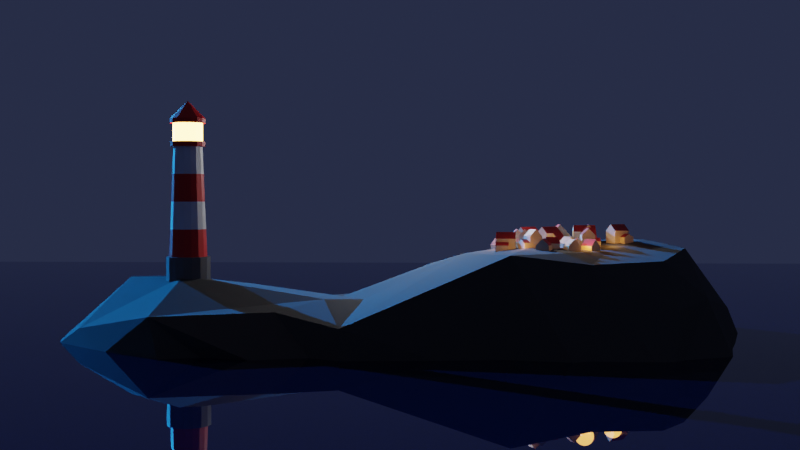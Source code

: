 # Source: Structure_Object_Work.blend  (saved by Blender 3.3.6; exported with 4.5.12 LTS)
import bpy
from mathutils import Matrix  # noqa: F401  (used for matrix-valued properties, if any)

bpy.ops.wm.read_factory_settings(use_empty=True)
scene = bpy.context.scene
scene.name = 'Scene'

# ---- collections
col_collection = bpy.data.collections.new('Collection'); scene.collection.children.link(col_collection)
col_houses = bpy.data.collections.new('houses'); scene.collection.children.link(col_houses)

# ---- materials (node trees are filled in below, after node groups)
mat_white = bpy.data.materials.new('white')
mat_white.use_transparent_shadow = False
mat_red = bpy.data.materials.new('red')
mat_red.use_transparent_shadow = False
mat_grey_base = bpy.data.materials.new('grey base')
mat_grey_base.use_transparent_shadow = False
mat_emission = bpy.data.materials.new('emission')
mat_emission.use_transparent_shadow = False
mat_water = bpy.data.materials.new('water')
mat_water.use_transparent_shadow = False
mat_rock = bpy.data.materials.new('rock')
mat_rock.use_transparent_shadow = False
mat_house_yellow = bpy.data.materials.new('house yellow')
mat_house_yellow.use_transparent_shadow = False
mat_house_red = bpy.data.materials.new('house red')
mat_house_red.use_transparent_shadow = False

# ---- material node trees
mat_white.use_nodes = True; mat_white.node_tree.nodes.clear()
_N = mat_white.node_tree.nodes; _L = mat_white.node_tree.links
n0 = _N.new('ShaderNodeBsdfPrincipled'); n0.name = 'Principled BSDF'; n0.location = (10, 300)
n0.distribution = 'GGX'
n0.subsurface_method = 'RANDOM_WALK_SKIN'
n0.inputs[3].default_value = 1.45
n0.inputs[27].default_value = (0.0, 0.0, 0.0, 1.0)
n0.inputs[28].default_value = 1.0
n1 = _N.new('ShaderNodeOutputMaterial'); n1.name = 'Material Output'; n1.location = (300, 300)
_L.new(n0.outputs[0], n1.inputs[0])
n1.is_active_output = True
mat_red.use_nodes = True; mat_red.node_tree.nodes.clear()
_N = mat_red.node_tree.nodes; _L = mat_red.node_tree.links
n0 = _N.new('ShaderNodeBsdfPrincipled'); n0.name = 'Principled BSDF'; n0.location = (10, 300)
n0.distribution = 'GGX'
n0.subsurface_method = 'RANDOM_WALK_SKIN'
n0.inputs[0].default_value = (0.8, 0.0, 0.0005275, 1.0)
n0.inputs[3].default_value = 1.45
n0.inputs[27].default_value = (0.0, 0.0, 0.0, 1.0)
n0.inputs[28].default_value = 1.0
n1 = _N.new('ShaderNodeOutputMaterial'); n1.name = 'Material Output'; n1.location = (300, 300)
_L.new(n0.outputs[0], n1.inputs[0])
n1.is_active_output = True
mat_grey_base.use_nodes = True; mat_grey_base.node_tree.nodes.clear()
_N = mat_grey_base.node_tree.nodes; _L = mat_grey_base.node_tree.links
n0 = _N.new('ShaderNodeBsdfPrincipled'); n0.name = 'Principled BSDF'; n0.location = (10, 300)
n0.distribution = 'GGX'
n0.subsurface_method = 'RANDOM_WALK_SKIN'
n0.inputs[0].default_value = (0.1214, 0.1214, 0.1214, 1.0)
n0.inputs[3].default_value = 1.45
n0.inputs[27].default_value = (0.0, 0.0, 0.0, 1.0)
n0.inputs[28].default_value = 1.0
n1 = _N.new('ShaderNodeOutputMaterial'); n1.name = 'Material Output'; n1.location = (300, 300)
_L.new(n0.outputs[0], n1.inputs[0])
n1.is_active_output = True
mat_emission.use_nodes = True; mat_emission.node_tree.nodes.clear()
_N = mat_emission.node_tree.nodes; _L = mat_emission.node_tree.links
n0 = _N.new('ShaderNodeBsdfPrincipled'); n0.name = 'Principled BSDF'; n0.location = (10, 300)
n0.distribution = 'GGX'
n0.subsurface_method = 'RANDOM_WALK_SKIN'
n0.inputs[3].default_value = 1.45
n0.inputs[27].default_value = (0.5826, 0.3436, 0.08331, 1.0)
n0.inputs[28].default_value = 18.0
n1 = _N.new('ShaderNodeOutputMaterial'); n1.name = 'Material Output'; n1.location = (300, 300)
_L.new(n0.outputs[0], n1.inputs[0])
n1.is_active_output = True
mat_water.use_nodes = True; mat_water.node_tree.nodes.clear()
_N = mat_water.node_tree.nodes; _L = mat_water.node_tree.links
n0 = _N.new('ShaderNodeBsdfPrincipled'); n0.name = 'Principled BSDF'; n0.location = (10, 300)
n0.distribution = 'GGX'
n0.subsurface_method = 'RANDOM_WALK_SKIN'
n0.inputs[0].default_value = (0.002625, 0.004016, 0.01691, 1.0)
n0.inputs[2].default_value = 0.0
n0.inputs[3].default_value = 1.45
n0.inputs[27].default_value = (0.0, 0.0, 0.0, 1.0)
n0.inputs[28].default_value = 1.0
n1 = _N.new('ShaderNodeOutputMaterial'); n1.name = 'Material Output'; n1.location = (300, 300)
_L.new(n0.outputs[0], n1.inputs[0])
n1.is_active_output = True
mat_rock.use_nodes = True; mat_rock.node_tree.nodes.clear()
_N = mat_rock.node_tree.nodes; _L = mat_rock.node_tree.links
n0 = _N.new('ShaderNodeBsdfPrincipled'); n0.name = 'Principled BSDF'; n0.location = (10, 300)
n0.distribution = 'GGX'
n0.subsurface_method = 'RANDOM_WALK_SKIN'
n0.inputs[0].default_value = (0.05554, 0.05554, 0.05554, 1.0)
n0.inputs[2].default_value = 1.0
n0.inputs[3].default_value = 1.45
n0.inputs[27].default_value = (0.0, 0.0, 0.0, 1.0)
n0.inputs[28].default_value = 1.0
n1 = _N.new('ShaderNodeOutputMaterial'); n1.name = 'Material Output'; n1.location = (300, 300)
_L.new(n0.outputs[0], n1.inputs[0])
n1.is_active_output = True
mat_house_yellow.use_nodes = True; mat_house_yellow.node_tree.nodes.clear()
_N = mat_house_yellow.node_tree.nodes; _L = mat_house_yellow.node_tree.links
n0 = _N.new('ShaderNodeBsdfPrincipled'); n0.name = 'Principled BSDF'; n0.location = (10, 300)
n0.distribution = 'GGX'
n0.subsurface_method = 'RANDOM_WALK_SKIN'
n0.inputs[0].default_value = (0.6521, 0.5557, 0.4379, 1.0)
n0.inputs[3].default_value = 1.45
n0.inputs[27].default_value = (0.0, 0.0, 0.0, 1.0)
n0.inputs[28].default_value = 1.0
n1 = _N.new('ShaderNodeOutputMaterial'); n1.name = 'Material Output'; n1.location = (300, 300)
_L.new(n0.outputs[0], n1.inputs[0])
n1.is_active_output = True
mat_house_red.use_nodes = True; mat_house_red.node_tree.nodes.clear()
_N = mat_house_red.node_tree.nodes; _L = mat_house_red.node_tree.links
n0 = _N.new('ShaderNodeBsdfPrincipled'); n0.name = 'Principled BSDF'; n0.location = (10, 300)
n0.distribution = 'GGX'
n0.subsurface_method = 'RANDOM_WALK_SKIN'
n0.inputs[0].default_value = (0.3903, 0.02426, 0.02598, 1.0)
n0.inputs[3].default_value = 1.45
n0.inputs[27].default_value = (0.0, 0.0, 0.0, 1.0)
n0.inputs[28].default_value = 1.0
n1 = _N.new('ShaderNodeOutputMaterial'); n1.name = 'Material Output'; n1.location = (300, 300)
_L.new(n0.outputs[0], n1.inputs[0])
n1.is_active_output = True

# ---- world
world_world = bpy.data.worlds.new('World'); scene.world = world_world
world_world.use_nodes = True; world_world.node_tree.nodes.clear()
_N = world_world.node_tree.nodes; _L = world_world.node_tree.links
n0 = _N.new('ShaderNodeOutputWorld'); n0.name = 'World Output'; n0.location = (300, 300)
n1 = _N.new('ShaderNodeBackground'); n1.name = 'Background'; n1.location = (10, 300)
n1.inputs[0].default_value = (0.0187, 0.02368, 0.05088, 1.0)
_L.new(n1.outputs[0], n0.inputs[0])
n0.is_active_output = True
world_world.color = (0.05088, 0.05088, 0.05088)
world_world.use_sun_shadow = False
world_world.sun_shadow_jitter_overblur = 0.0

# ---- cameras
cam_camera = bpy.data.cameras.new('Camera')
cam_camera.clip_end = 100.0
cam_camera.lens = 50.0
cam_camera.ortho_scale = 7.314

# ---- lights
light_light = bpy.data.lights.new('Light', 'POINT')
light_light.transmission_factor = 0.0
light_light.energy = 1000.0
light_light.shadow_soft_size = 0.1
light_light.shadow_maximum_resolution = 0.006
light_light.use_absolute_resolution = True
light_sun = bpy.data.lights.new('Sun', 'SUN')
light_sun.color = (0.01634, 0.31, 1.0)
light_sun.transmission_factor = 0.0
light_sun.shadow_soft_size = 0.125
light_point = bpy.data.lights.new('Point', 'POINT')
light_point.color = (1.0, 0.4123, 0.08382)
light_point.transmission_factor = 0.0
light_point.energy = 15.0
light_point.shadow_soft_size = 0.25
light_point.shadow_maximum_resolution = 0.006
light_point.use_absolute_resolution = True

# ---- meshes
me_cylinder_001 = bpy.data.meshes.new('Cylinder.001')
me_cylinder_001.from_pydata([(0.0, 1.0, -0.4747), (0.0, 1.0, 1.0), (0.3827, 0.9239, -0.4747), (0.3827, 0.9239, 1.0), (0.7071, 0.7071, -0.4747), (0.7071, 0.7071, 1.0), (0.9239, 0.3827, -0.4747), (0.9239, 0.3827, 1.0), (1.0, 0.0, -0.4747), (1.0, 0.0, 1.0), (0.9239, -0.3827, -0.4747), (0.9239, -0.3827, 1.0), (0.7071, -0.7071, -0.4747), (0.7071, -0.7071, 1.0), (0.3827, -0.9239, -0.4747), (0.3827, -0.9239, 1.0), (0.0, -1.0, -0.4747), (0.0, -1.0, 1.0), (-0.3827, -0.9239, -0.4747), (-0.3827, -0.9239, 1.0), (-0.7071, -0.7071, -0.4747), (-0.7071, -0.7071, 1.0), (-0.9239, -0.3827, -0.4747), (-0.9239, -0.3827, 1.0), (-1.0, 0.0, -0.4747), (-1.0, 0.0, 1.0), (-0.9239, 0.3827, -0.4747), (-0.9239, 0.3827, 1.0), (-0.7071, 0.7071, -0.4747), (-0.7071, 0.7071, 1.0), (-0.3827, 0.9239, -0.4747), (-0.3827, 0.9239, 1.0), (0.3265, 0.7882, 1.0), (-2.188e-09, 0.8532, 1.0), (0.6033, 0.6033, 1.0), (0.7882, 0.3265, 1.0), (0.8532, -1.641e-09, 1.0), (0.7882, -0.3265, 1.0), (0.6033, -0.6033, 1.0), (0.3265, -0.7882, 1.0), (-2.188e-09, -0.8532, 1.0), (-0.3265, -0.7882, 1.0), (-0.6033, -0.6033, 1.0), (-0.7882, -0.3265, 1.0), (-0.8532, -1.641e-09, 1.0), (-0.7882, 0.3265, 1.0), (-0.6033, 0.6033, 1.0), (-0.3265, 0.7882, 1.0), (0.2525, 0.6096, 5.967), (-3.38e-09, 0.6599, 5.967), (0.4666, 0.4666, 5.967), (0.6096, 0.2525, 5.967), (0.6599, -1.269e-09, 5.967), (0.6096, -0.2525, 5.967), (0.4666, -0.4666, 5.967), (0.2525, -0.6096, 5.967), (-3.38e-09, -0.6599, 5.967), (-0.2525, -0.6096, 5.967), (-0.4666, -0.4666, 5.967), (-0.6096, -0.2525, 5.967), (-0.6599, -1.269e-09, 5.967), (-0.6096, 0.2525, 5.967), (-0.4666, 0.4666, 5.967), (-0.2525, 0.6096, 5.967), (0.3006, 0.7258, 5.967), (-3.694e-09, 0.7856, 5.967), (0.5555, 0.5555, 5.967), (0.7258, 0.3006, 5.967), (0.7856, -7.018e-10, 5.967), (0.7258, -0.3006, 5.967), (0.5555, -0.5555, 5.967), (0.3006, -0.7258, 5.967), (-3.694e-09, -0.7856, 5.967), (-0.3006, -0.7258, 5.967), (-0.5555, -0.5555, 5.967), (-0.7258, -0.3006, 5.967), (-0.7856, -7.018e-10, 5.967), (-0.7258, 0.3006, 5.967), (-0.5555, 0.5555, 5.967), (-0.3006, 0.7258, 5.967), (0.2594, 0.6263, 6.191), (-1.427e-08, 0.6779, 6.191), (0.4794, 0.4794, 6.191), (0.6263, 0.2594, 6.191), (0.6779, -7.21e-10, 6.191), (0.6263, -0.2594, 6.191), (0.4794, -0.4794, 6.191), (0.2594, -0.6263, 6.191), (-1.427e-08, -0.6779, 6.191), (-0.2594, -0.6263, 6.191), (-0.4794, -0.4794, 6.191), (-0.6263, -0.2594, 6.191), (-0.6779, -7.21e-10, 6.191), (-0.6263, 0.2594, 6.191), (-0.4794, 0.4794, 6.191), (-0.2594, 0.6263, 6.191), (0.3006, 0.7258, 6.191), (-1.588e-08, 0.7856, 6.191), (0.5555, 0.5555, 6.191), (0.7258, 0.3006, 6.191), (0.7856, -7.018e-10, 6.191), (0.7258, -0.3006, 6.191), (0.5555, -0.5555, 6.191), (0.3006, -0.7258, 6.191), (-1.588e-08, -0.7856, 6.191), (-0.3006, -0.7258, 6.191), (-0.5555, -0.5555, 6.191), (-0.7258, -0.3006, 6.191), (-0.7856, -7.018e-10, 6.191), (-0.7258, 0.3006, 6.191), (-0.5555, 0.5555, 6.191), (-0.3006, 0.7258, 6.191), (0.2594, 0.6263, 7.019), (-2.224e-07, 0.6779, 7.019), (0.4794, 0.4794, 7.019), (0.6263, 0.2594, 7.019), (0.6779, -7.21e-10, 7.019), (0.6263, -0.2594, 7.019), (0.4794, -0.4794, 7.019), (0.2594, -0.6263, 7.019), (-2.224e-07, -0.6779, 7.019), (-0.2594, -0.6263, 7.019), (-0.4794, -0.4794, 7.019), (-0.6263, -0.2594, 7.019), (-0.6779, -7.21e-10, 7.019), (-0.6263, 0.2594, 7.019), (-0.4794, 0.4794, 7.019), (-0.2594, 0.6263, 7.019), (0.3064, 0.7398, 7.019), (-2.273e-07, 0.8008, 7.019), (0.5662, 0.5662, 7.019), (0.7398, 0.3064, 7.019), (0.8008, -2.594e-09, 7.019), (0.7398, -0.3064, 7.019), (0.5662, -0.5662, 7.019), (0.3064, -0.7398, 7.019), (-2.273e-07, -0.8008, 7.019), (-0.3064, -0.7398, 7.019), (-0.5662, -0.5662, 7.019), (-0.7398, -0.3064, 7.019), (-0.8008, -2.594e-09, 7.019), (-0.7398, 0.3064, 7.019), (-0.5662, 0.5662, 7.019), (-0.3064, 0.7398, 7.019), (0.3064, 0.7398, 7.221), (-1.619e-07, 0.8008, 7.221), (0.5662, 0.5662, 7.221), (0.7398, 0.3064, 7.221), (0.8008, -2.594e-09, 7.221), (0.7398, -0.3064, 7.221), (0.5662, -0.5662, 7.221), (0.3064, -0.7398, 7.221), (-1.619e-07, -0.8008, 7.221), (-0.3064, -0.7398, 7.221), (-0.5662, -0.5662, 7.221), (-0.7398, -0.3064, 7.221), (-0.8008, -2.594e-09, 7.221), (-0.7398, 0.3064, 7.221), (-0.5662, 0.5662, 7.221), (-0.3064, 0.7398, 7.221), (-1.49e-07, 0.0, 8.02), (-1.527e-07, 0.0, 8.02), (-1.49e-07, 0.0, 8.02), (-1.788e-07, 0.0, 8.02), (-1.788e-07, -1.118e-08, 8.02), (-1.788e-07, 0.0, 8.02), (-1.49e-07, 0.0, 8.02), (-1.49e-07, 0.0, 8.02), (-1.527e-07, 0.0, 8.02), (-1.49e-07, 0.0, 8.02), (-1.49e-07, 0.0, 8.02), (-1.788e-07, 0.0, 8.02), (-1.788e-07, -1.118e-08, 8.02), (-1.788e-07, 0.0, 8.02), (-1.49e-07, 0.0, 8.02), (-1.49e-07, 0.0, 8.02), (0.5691, -0.5691, 2.242), (0.5349, -0.5349, 3.484), (0.5008, -0.5008, 4.726), (0.271, -0.6543, 4.726), (0.2895, -0.6989, 3.484), (0.308, -0.7436, 2.242), (-0.5691, 0.5691, 2.242), (-0.5349, 0.5349, 3.484), (-0.5008, 0.5008, 4.726), (-0.271, 0.6543, 4.726), (-0.2895, 0.6989, 3.484), (-0.308, 0.7436, 2.242), (-3.082e-09, -0.7082, 4.726), (-2.784e-09, -0.7565, 3.484), (-2.486e-09, -0.8048, 2.242), (-2.486e-09, 0.8048, 2.242), (-2.784e-09, 0.7565, 3.484), (-3.082e-09, 0.7082, 4.726), (0.271, 0.6543, 4.726), (0.2895, 0.6989, 3.484), (0.308, 0.7436, 2.242), (-0.271, -0.6543, 4.726), (-0.2895, -0.6989, 3.484), (-0.308, -0.7436, 2.242), (0.5008, 0.5008, 4.726), (0.5349, 0.5349, 3.484), (0.5691, 0.5691, 2.242), (-0.5008, -0.5008, 4.726), (-0.5349, -0.5349, 3.484), (-0.5691, -0.5691, 2.242), (0.6543, 0.271, 4.726), (0.6989, 0.2895, 3.484), (0.7436, 0.308, 2.242), (-0.6543, -0.271, 4.726), (-0.6989, -0.2895, 3.484), (-0.7436, -0.308, 2.242), (0.7082, -1.362e-09, 4.726), (0.7565, -1.455e-09, 3.484), (0.8048, -1.548e-09, 2.242), (-0.7082, -1.362e-09, 4.726), (-0.7565, -1.455e-09, 3.484), (-0.8048, -1.548e-09, 2.242), (0.6543, -0.271, 4.726), (0.6989, -0.2895, 3.484), (0.7436, -0.308, 2.242), (-0.6543, 0.271, 4.726), (-0.6989, 0.2895, 3.484), (-0.7436, 0.308, 2.242)], [], [(0, 1, 3, 2), (2, 3, 5, 4), (4, 5, 7, 6), (6, 7, 9, 8), (8, 9, 11, 10), (10, 11, 13, 12), (12, 13, 15, 14), (14, 15, 17, 16), (16, 17, 19, 18), (18, 19, 21, 20), (20, 21, 23, 22), (22, 23, 25, 24), (24, 25, 27, 26), (26, 27, 29, 28), (13, 11, 37, 38), (28, 29, 31, 30), (30, 31, 1, 0), (0, 2, 4, 6, 8, 10, 12, 14, 16, 18, 20, 22, 24, 26, 28, 30), (179, 178, 54, 55), (23, 21, 42, 43), (1, 31, 47, 33), (9, 7, 35, 36), (19, 17, 40, 41), (29, 27, 45, 46), (5, 3, 32, 34), (15, 13, 38, 39), (25, 23, 43, 44), (11, 9, 36, 37), (21, 19, 41, 42), (31, 29, 46, 47), (7, 5, 34, 35), (17, 15, 39, 40), (3, 1, 33, 32), (27, 25, 44, 45), (49, 63, 79, 65), (185, 184, 62, 63), (188, 179, 55, 56), (194, 193, 49, 48), (193, 185, 63, 49), (197, 188, 56, 57), (200, 194, 48, 50), (203, 197, 57, 58), (206, 200, 50, 51), (209, 203, 58, 59), (212, 206, 51, 52), (215, 209, 59, 60), (218, 212, 52, 53), (221, 215, 60, 61), (178, 218, 53, 54), (184, 221, 61, 62), (78, 77, 109, 110), (57, 56, 72, 73), (50, 48, 64, 66), (58, 57, 73, 74), (51, 50, 66, 67), (59, 58, 74, 75), (52, 51, 67, 68), (60, 59, 75, 76), (53, 52, 68, 69), (61, 60, 76, 77), (54, 53, 69, 70), (62, 61, 77, 78), (55, 54, 70, 71), (63, 62, 78, 79), (56, 55, 71, 72), (48, 49, 65, 64), (92, 91, 123, 124), (71, 70, 102, 103), (79, 78, 110, 111), (72, 71, 103, 104), (64, 65, 97, 96), (65, 79, 111, 97), (73, 72, 104, 105), (66, 64, 96, 98), (74, 73, 105, 106), (67, 66, 98, 99), (75, 74, 106, 107), (68, 67, 99, 100), (76, 75, 107, 108), (69, 68, 100, 101), (77, 76, 108, 109), (70, 69, 101, 102), (81, 80, 96, 97), (80, 82, 98, 96), (82, 83, 99, 98), (83, 84, 100, 99), (84, 85, 101, 100), (85, 86, 102, 101), (86, 87, 103, 102), (87, 88, 104, 103), (88, 89, 105, 104), (89, 90, 106, 105), (90, 91, 107, 106), (91, 92, 108, 107), (92, 93, 109, 108), (93, 94, 110, 109), (94, 95, 111, 110), (95, 81, 97, 111), (114, 112, 128, 130), (85, 84, 116, 117), (93, 92, 124, 125), (86, 85, 117, 118), (94, 93, 125, 126), (87, 86, 118, 119), (95, 94, 126, 127), (88, 87, 119, 120), (80, 81, 113, 112), (81, 95, 127, 113), (89, 88, 120, 121), (82, 80, 112, 114), (90, 89, 121, 122), (83, 82, 114, 115), (91, 90, 122, 123), (84, 83, 115, 116), (141, 140, 156, 157), (122, 121, 137, 138), (115, 114, 130, 131), (123, 122, 138, 139), (116, 115, 131, 132), (124, 123, 139, 140), (117, 116, 132, 133), (125, 124, 140, 141), (118, 117, 133, 134), (126, 125, 141, 142), (119, 118, 134, 135), (127, 126, 142, 143), (120, 119, 135, 136), (112, 113, 129, 128), (113, 127, 143, 129), (121, 120, 136, 137), (147, 146, 162, 163), (134, 133, 149, 150), (142, 141, 157, 158), (135, 134, 150, 151), (143, 142, 158, 159), (136, 135, 151, 152), (128, 129, 145, 144), (129, 143, 159, 145), (137, 136, 152, 153), (130, 128, 144, 146), (138, 137, 153, 154), (131, 130, 146, 147), (139, 138, 154, 155), (132, 131, 147, 148), (140, 139, 155, 156), (133, 132, 148, 149), (160, 161, 175, 174, 173, 172, 171, 170, 169, 168, 167, 166, 165, 164, 163, 162), (155, 154, 170, 171), (148, 147, 163, 164), (156, 155, 171, 172), (149, 148, 164, 165), (157, 156, 172, 173), (150, 149, 165, 166), (158, 157, 173, 174), (151, 150, 166, 167), (159, 158, 174, 175), (152, 151, 167, 168), (144, 145, 161, 160), (145, 159, 175, 161), (153, 152, 168, 169), (146, 144, 160, 162), (154, 153, 169, 170), (46, 45, 223, 182), (182, 223, 222, 183), (183, 222, 221, 184), (38, 37, 220, 176), (176, 220, 219, 177), (177, 219, 218, 178), (45, 44, 217, 223), (223, 217, 216, 222), (222, 216, 215, 221), (37, 36, 214, 220), (220, 214, 213, 219), (219, 213, 212, 218), (44, 43, 211, 217), (217, 211, 210, 216), (216, 210, 209, 215), (36, 35, 208, 214), (214, 208, 207, 213), (213, 207, 206, 212), (43, 42, 205, 211), (211, 205, 204, 210), (210, 204, 203, 209), (35, 34, 202, 208), (208, 202, 201, 207), (207, 201, 200, 206), (42, 41, 199, 205), (205, 199, 198, 204), (204, 198, 197, 203), (34, 32, 196, 202), (202, 196, 195, 201), (201, 195, 194, 200), (41, 40, 190, 199), (199, 190, 189, 198), (198, 189, 188, 197), (33, 47, 187, 191), (191, 187, 186, 192), (192, 186, 185, 193), (32, 33, 191, 196), (196, 191, 192, 195), (195, 192, 193, 194), (40, 39, 181, 190), (190, 181, 180, 189), (189, 180, 179, 188), (47, 46, 182, 187), (187, 182, 183, 186), (186, 183, 184, 185), (39, 38, 176, 181), (181, 176, 177, 180), (180, 177, 178, 179)])
me_cylinder_001.polygons.foreach_set('material_index', [2, 2, 2, 2, 2, 2, 2, 2, 2, 2, 2, 2, 2, 2, 2, 2, 2, 2, 0, 2, 2, 2, 2, 2, 2, 2, 2, 2, 2, 2, 2, 2, 2, 2, 1, 0, 0, 0, 0, 0, 0, 0, 0, 0, 0, 0, 0, 0, 0, 0, 1, 1, 1, 1, 1, 1, 1, 1, 1, 1, 1, 1, 1, 1, 1, 1, 3, 1, 1, 1, 1, 1, 1, 1, 1, 1, 1, 1, 1, 1, 1, 1, 1, 1, 1, 1, 1, 1, 1, 1, 1, 1, 1, 1, 1, 1, 1, 1, 1, 3, 3, 3, 3, 3, 3, 3, 3, 3, 3, 3, 3, 3, 3, 3, 1, 1, 1, 1, 1, 1, 1, 1, 1, 1, 1, 1, 1, 1, 1, 1, 1, 1, 1, 1, 1, 1, 1, 1, 1, 1, 1, 1, 1, 1, 1, 1, 1, 1, 1, 1, 1, 1, 1, 1, 1, 1, 1, 1, 1, 1, 1, 1, 1, 0, 1, 1, 0, 1, 1, 0, 1, 1, 0, 1, 1, 0, 1, 1, 0, 1, 1, 0, 1, 1, 0, 1, 1, 0, 1, 1, 0, 1, 1, 0, 1, 1, 0, 1, 1, 0, 1, 1, 0, 1, 1, 0, 1, 1, 0, 1])
_uv = me_cylinder_001.uv_layers.new(name='UVMap')
_uv.uv.foreach_set('vector', [1.0, 0.5, 1.0, 1.0, 0.9375, 1.0, 0.9375, 0.5, 0.9375, 0.5, 0.9375, 1.0, 0.875, 1.0, 0.875, 0.5, 0.875, 0.5, 0.875, 1.0, 0.8125, 1.0, 0.8125, 0.5, 0.8125, 0.5, 0.8125, 1.0, 0.75, 1.0, 0.75, 0.5, 0.75, 0.5, 0.75, 1.0, 0.6875, 1.0, 0.6875, 0.5, 0.6875, 0.5, 0.6875, 1.0, 0.625, 1.0, 0.625, 0.5, 0.625, 0.5, 0.625, 1.0, 0.5625, 1.0, 0.5625, 0.5, 0.5625, 0.5, 0.5625, 1.0, 0.5, 1.0, 0.5, 0.5, 0.5, 0.5, 0.5, 1.0, 0.4375, 1.0, 0.4375, 0.5, 0.4375, 0.5, 0.4375, 1.0, 0.375, 1.0, 0.375, 0.5, 0.375, 0.5, 0.375, 1.0, 0.3125, 1.0, 0.3125, 0.5, 0.3125, 0.5, 0.3125, 1.0, 0.25, 1.0, 0.25, 0.5, 0.25, 0.5, 0.25, 1.0, 0.1875, 1.0, 0.1875, 0.5, 0.1875, 0.5, 0.1875, 1.0, 0.125, 1.0, 0.125, 0.5, 0.625, 1.0, 0.6875, 1.0, 0.6875, 1.0, 0.625, 1.0, 0.125, 0.5, 0.125, 1.0, 0.0625, 1.0, 0.0625, 0.5, 0.0625, 0.5, 0.0625, 1.0, 0.0, 1.0, 0.0, 0.5, 0.75, 0.49, 0.8418, 0.4717, 0.9197, 0.4197, 0.9717, 0.3418, 0.99, 0.25, 0.9717, 0.1582, 0.9197, 0.08029, 0.8418, 0.02827, 0.75, 0.01, 0.6582, 0.02827, 0.5803, 0.08029, 0.5283, 0.1582, 0.51, 0.25, 0.5283, 0.3418, 0.5803, 0.4197, 0.6582, 0.4717, 0.5625, 1.0, 0.625, 1.0, 0.625, 1.0, 0.5625, 1.0, 0.3125, 1.0, 0.375, 1.0, 0.375, 1.0, 0.3125, 1.0, 0.0, 1.0, 0.0625, 1.0, 0.0625, 1.0, 0.0, 1.0, 0.75, 1.0, 0.8125, 1.0, 0.8125, 1.0, 0.75, 1.0, 0.4375, 1.0, 0.5, 1.0, 0.5, 1.0, 0.4375, 1.0, 0.125, 1.0, 0.1875, 1.0, 0.1875, 1.0, 0.125, 1.0, 0.875, 1.0, 0.9375, 1.0, 0.9375, 1.0, 0.875, 1.0, 0.5625, 1.0, 0.625, 1.0, 0.625, 1.0, 0.5625, 1.0, 0.25, 1.0, 0.3125, 1.0, 0.3125, 1.0, 0.25, 1.0, 0.6875, 1.0, 0.75, 1.0, 0.75, 1.0, 0.6875, 1.0, 0.375, 1.0, 0.4375, 1.0, 0.4375, 1.0, 0.375, 1.0, 0.0625, 1.0, 0.125, 1.0, 0.125, 1.0, 0.0625, 1.0, 0.8125, 1.0, 0.875, 1.0, 0.875, 1.0, 0.8125, 1.0, 0.5, 1.0, 0.5625, 1.0, 0.5625, 1.0, 0.5, 1.0, 0.9375, 1.0, 1.0, 1.0, 1.0, 1.0, 0.9375, 1.0, 0.1875, 1.0, 0.25, 1.0, 0.25, 1.0, 0.1875, 1.0, 0.0, 1.0, 0.0625, 1.0, 0.0625, 1.0, 0.0, 1.0, 0.0625, 1.0, 0.125, 1.0, 0.125, 1.0, 0.0625, 1.0, 0.5, 1.0, 0.5625, 1.0, 0.5625, 1.0, 0.5, 1.0, 0.9375, 1.0, 1.0, 1.0, 1.0, 1.0, 0.9375, 1.0, 0.0, 1.0, 0.0625, 1.0, 0.0625, 1.0, 0.0, 1.0, 0.4375, 1.0, 0.5, 1.0, 0.5, 1.0, 0.4375, 1.0, 0.875, 1.0, 0.9375, 1.0, 0.9375, 1.0, 0.875, 1.0, 0.375, 1.0, 0.4375, 1.0, 0.4375, 1.0, 0.375, 1.0, 0.8125, 1.0, 0.875, 1.0, 0.875, 1.0, 0.8125, 1.0, 0.3125, 1.0, 0.375, 1.0, 0.375, 1.0, 0.3125, 1.0, 0.75, 1.0, 0.8125, 1.0, 0.8125, 1.0, 0.75, 1.0, 0.25, 1.0, 0.3125, 1.0, 0.3125, 1.0, 0.25, 1.0, 0.6875, 1.0, 0.75, 1.0, 0.75, 1.0, 0.6875, 1.0, 0.1875, 1.0, 0.25, 1.0, 0.25, 1.0, 0.1875, 1.0, 0.625, 1.0, 0.6875, 1.0, 0.6875, 1.0, 0.625, 1.0, 0.125, 1.0, 0.1875, 1.0, 0.1875, 1.0, 0.125, 1.0, 0.125, 1.0, 0.1875, 1.0, 0.1875, 1.0, 0.125, 1.0, 0.4375, 1.0, 0.5, 1.0, 0.5, 1.0, 0.4375, 1.0, 0.875, 1.0, 0.9375, 1.0, 0.9375, 1.0, 0.875, 1.0, 0.375, 1.0, 0.4375, 1.0, 0.4375, 1.0, 0.375, 1.0, 0.8125, 1.0, 0.875, 1.0, 0.875, 1.0, 0.8125, 1.0, 0.3125, 1.0, 0.375, 1.0, 0.375, 1.0, 0.3125, 1.0, 0.75, 1.0, 0.8125, 1.0, 0.8125, 1.0, 0.75, 1.0, 0.25, 1.0, 0.3125, 1.0, 0.3125, 1.0, 0.25, 1.0, 0.6875, 1.0, 0.75, 1.0, 0.75, 1.0, 0.6875, 1.0, 0.1875, 1.0, 0.25, 1.0, 0.25, 1.0, 0.1875, 1.0, 0.625, 1.0, 0.6875, 1.0, 0.6875, 1.0, 0.625, 1.0, 0.125, 1.0, 0.1875, 1.0, 0.1875, 1.0, 0.125, 1.0, 0.5625, 1.0, 0.625, 1.0, 0.625, 1.0, 0.5625, 1.0, 0.0625, 1.0, 0.125, 1.0, 0.125, 1.0, 0.0625, 1.0, 0.5, 1.0, 0.5625, 1.0, 0.5625, 1.0, 0.5, 1.0, 0.9375, 1.0, 1.0, 1.0, 1.0, 1.0, 0.9375, 1.0, 0.04842, 0.25, 0.06376, 0.1729, 0.06376, 0.1729, 0.04842, 0.25, 0.5625, 1.0, 0.625, 1.0, 0.625, 1.0, 0.5625, 1.0, 0.0625, 1.0, 0.125, 1.0, 0.125, 1.0, 0.0625, 1.0, 0.5, 1.0, 0.5625, 1.0, 0.5625, 1.0, 0.5, 1.0, 0.9375, 1.0, 1.0, 1.0, 1.0, 1.0, 0.9375, 1.0, 0.0, 1.0, 0.0625, 1.0, 0.0625, 1.0, 0.0, 1.0, 0.4375, 1.0, 0.5, 1.0, 0.5, 1.0, 0.4375, 1.0, 0.875, 1.0, 0.9375, 1.0, 0.9375, 1.0, 0.875, 1.0, 0.375, 1.0, 0.4375, 1.0, 0.4375, 1.0, 0.375, 1.0, 0.8125, 1.0, 0.875, 1.0, 0.875, 1.0, 0.8125, 1.0, 0.3125, 1.0, 0.375, 1.0, 0.375, 1.0, 0.3125, 1.0, 0.75, 1.0, 0.8125, 1.0, 0.8125, 1.0, 0.75, 1.0, 0.25, 1.0, 0.3125, 1.0, 0.3125, 1.0, 0.25, 1.0, 0.6875, 1.0, 0.75, 1.0, 0.75, 1.0, 0.6875, 1.0, 0.1875, 1.0, 0.25, 1.0, 0.25, 1.0, 0.1875, 1.0, 0.625, 1.0, 0.6875, 1.0, 0.6875, 1.0, 0.625, 1.0, 0.25, 0.4516, 0.3271, 0.4362, 0.3418, 0.4717, 0.25, 0.49, 0.3271, 0.4362, 0.3925, 0.3925, 0.4197, 0.4197, 0.3418, 0.4717, 0.3925, 0.3925, 0.4362, 0.3271, 0.4717, 0.3418, 0.4197, 0.4197, 0.4362, 0.3271, 0.4516, 0.25, 0.49, 0.25, 0.4717, 0.3418, 0.4516, 0.25, 0.4362, 0.1729, 0.4717, 0.1582, 0.49, 0.25, 0.4362, 0.1729, 0.3925, 0.1075, 0.4197, 0.08029, 0.4717, 0.1582, 0.3925, 0.1075, 0.3271, 0.06376, 0.3418, 0.02827, 0.4197, 0.08029, 0.3271, 0.06376, 0.25, 0.04842, 0.25, 0.01, 0.3418, 0.02827, 0.25, 0.04842, 0.1729, 0.06376, 0.1582, 0.02827, 0.25, 0.01, 0.1729, 0.06376, 0.1075, 0.1075, 0.08029, 0.08029, 0.1582, 0.02827, 0.1075, 0.1075, 0.06376, 0.1729, 0.02827, 0.1582, 0.08029, 0.08029, 0.06376, 0.1729, 0.04842, 0.25, 0.01, 0.25, 0.02827, 0.1582, 0.04842, 0.25, 0.06376, 0.3271, 0.02827, 0.3418, 0.01, 0.25, 0.06376, 0.3271, 0.1075, 0.3925, 0.08029, 0.4197, 0.02827, 0.3418, 0.1075, 0.3925, 0.1729, 0.4362, 0.1582, 0.4717, 0.08029, 0.4197, 0.1729, 0.4362, 0.25, 0.4516, 0.25, 0.49, 0.1582, 0.4717, 0.3925, 0.3925, 0.3271, 0.4362, 0.3271, 0.4362, 0.3925, 0.3925, 0.4362, 0.1729, 0.4516, 0.25, 0.4516, 0.25, 0.4362, 0.1729, 0.06376, 0.3271, 0.04842, 0.25, 0.04842, 0.25, 0.06376, 0.3271, 0.3925, 0.1075, 0.4362, 0.1729, 0.4362, 0.1729, 0.3925, 0.1075, 0.1075, 0.3925, 0.06376, 0.3271, 0.06376, 0.3271, 0.1075, 0.3925, 0.3271, 0.06376, 0.3925, 0.1075, 0.3925, 0.1075, 0.3271, 0.06376, 0.1729, 0.4362, 0.1075, 0.3925, 0.1075, 0.3925, 0.1729, 0.4362, 0.25, 0.04842, 0.3271, 0.06376, 0.3271, 0.06376, 0.25, 0.04842, 0.3271, 0.4362, 0.25, 0.4516, 0.25, 0.4516, 0.3271, 0.4362, 0.25, 0.4516, 0.1729, 0.4362, 0.1729, 0.4362, 0.25, 0.4516, 0.1729, 0.06376, 0.25, 0.04842, 0.25, 0.04842, 0.1729, 0.06376, 0.3925, 0.3925, 0.3271, 0.4362, 0.3271, 0.4362, 0.3925, 0.3925, 0.1075, 0.1075, 0.1729, 0.06376, 0.1729, 0.06376, 0.1075, 0.1075, 0.4362, 0.3271, 0.3925, 0.3925, 0.3925, 0.3925, 0.4362, 0.3271, 0.06376, 0.1729, 0.1075, 0.1075, 0.1075, 0.1075, 0.06376, 0.1729, 0.4516, 0.25, 0.4362, 0.3271, 0.4362, 0.3271, 0.4516, 0.25, 0.06376, 0.3271, 0.04842, 0.25, 0.04842, 0.25, 0.06376, 0.3271, 0.1075, 0.1075, 0.1729, 0.06376, 0.1729, 0.06376, 0.1075, 0.1075, 0.4362, 0.3271, 0.3925, 0.3925, 0.3925, 0.3925, 0.4362, 0.3271, 0.06376, 0.1729, 0.1075, 0.1075, 0.1075, 0.1075, 0.06376, 0.1729, 0.4516, 0.25, 0.4362, 0.3271, 0.4362, 0.3271, 0.4516, 0.25, 0.04842, 0.25, 0.06376, 0.1729, 0.06376, 0.1729, 0.04842, 0.25, 0.4362, 0.1729, 0.4516, 0.25, 0.4516, 0.25, 0.4362, 0.1729, 0.06376, 0.3271, 0.04842, 0.25, 0.04842, 0.25, 0.06376, 0.3271, 0.3925, 0.1075, 0.4362, 0.1729, 0.4362, 0.1729, 0.3925, 0.1075, 0.1075, 0.3925, 0.06376, 0.3271, 0.06376, 0.3271, 0.1075, 0.3925, 0.3271, 0.06376, 0.3925, 0.1075, 0.3925, 0.1075, 0.3271, 0.06376, 0.1729, 0.4362, 0.1075, 0.3925, 0.1075, 0.3925, 0.1729, 0.4362, 0.25, 0.04842, 0.3271, 0.06376, 0.3271, 0.06376, 0.25, 0.04842, 0.3271, 0.4362, 0.25, 0.4516, 0.25, 0.4516, 0.3271, 0.4362, 0.25, 0.4516, 0.1729, 0.4362, 0.1729, 0.4362, 0.25, 0.4516, 0.1729, 0.06376, 0.25, 0.04842, 0.25, 0.04842, 0.1729, 0.06376, 0.4362, 0.3271, 0.3925, 0.3925, 0.3925, 0.3925, 0.4362, 0.3271, 0.3925, 0.1075, 0.4362, 0.1729, 0.4362, 0.1729, 0.3925, 0.1075, 0.1075, 0.3925, 0.06376, 0.3271, 0.06376, 0.3271, 0.1075, 0.3925, 0.3271, 0.06376, 0.3925, 0.1075, 0.3925, 0.1075, 0.3271, 0.06376, 0.1729, 0.4362, 0.1075, 0.3925, 0.1075, 0.3925, 0.1729, 0.4362, 0.25, 0.04842, 0.3271, 0.06376, 0.3271, 0.06376, 0.25, 0.04842, 0.3271, 0.4362, 0.25, 0.4516, 0.25, 0.4516, 0.3271, 0.4362, 0.25, 0.4516, 0.1729, 0.4362, 0.1729, 0.4362, 0.25, 0.4516, 0.1729, 0.06376, 0.25, 0.04842, 0.25, 0.04842, 0.1729, 0.06376, 0.3925, 0.3925, 0.3271, 0.4362, 0.3271, 0.4362, 0.3925, 0.3925, 0.1075, 0.1075, 0.1729, 0.06376, 0.1729, 0.06376, 0.1075, 0.1075, 0.4362, 0.3271, 0.3925, 0.3925, 0.3925, 0.3925, 0.4362, 0.3271, 0.06376, 0.1729, 0.1075, 0.1075, 0.1075, 0.1075, 0.06376, 0.1729, 0.4516, 0.25, 0.4362, 0.3271, 0.4362, 0.3271, 0.4516, 0.25, 0.04842, 0.25, 0.06376, 0.1729, 0.06376, 0.1729, 0.04842, 0.25, 0.4362, 0.1729, 0.4516, 0.25, 0.4516, 0.25, 0.4362, 0.1729, 0.3271, 0.4362, 0.25, 0.4516, 0.1729, 0.4362, 0.1075, 0.3925, 0.06376, 0.3271, 0.04842, 0.25, 0.06376, 0.1729, 0.1075, 0.1075, 0.1729, 0.06376, 0.25, 0.04842, 0.3271, 0.06376, 0.3925, 0.1075, 0.4362, 0.1729, 0.4516, 0.25, 0.4362, 0.3271, 0.3925, 0.3925, 0.06376, 0.1729, 0.1075, 0.1075, 0.1075, 0.1075, 0.06376, 0.1729, 0.4516, 0.25, 0.4362, 0.3271, 0.4362, 0.3271, 0.4516, 0.25, 0.04842, 0.25, 0.06376, 0.1729, 0.06376, 0.1729, 0.04842, 0.25, 0.4362, 0.1729, 0.4516, 0.25, 0.4516, 0.25, 0.4362, 0.1729, 0.06376, 0.3271, 0.04842, 0.25, 0.04842, 0.25, 0.06376, 0.3271, 0.3925, 0.1075, 0.4362, 0.1729, 0.4362, 0.1729, 0.3925, 0.1075, 0.1075, 0.3925, 0.06376, 0.3271, 0.06376, 0.3271, 0.1075, 0.3925, 0.3271, 0.06376, 0.3925, 0.1075, 0.3925, 0.1075, 0.3271, 0.06376, 0.1729, 0.4362, 0.1075, 0.3925, 0.1075, 0.3925, 0.1729, 0.4362, 0.25, 0.04842, 0.3271, 0.06376, 0.3271, 0.06376, 0.25, 0.04842, 0.3271, 0.4362, 0.25, 0.4516, 0.25, 0.4516, 0.3271, 0.4362, 0.25, 0.4516, 0.1729, 0.4362, 0.1729, 0.4362, 0.25, 0.4516, 0.1729, 0.06376, 0.25, 0.04842, 0.25, 0.04842, 0.1729, 0.06376, 0.3925, 0.3925, 0.3271, 0.4362, 0.3271, 0.4362, 0.3925, 0.3925, 0.1075, 0.1075, 0.1729, 0.06376, 0.1729, 0.06376, 0.1075, 0.1075, 0.125, 1.0, 0.1875, 1.0, 0.1875, 1.0, 0.125, 1.0, 0.125, 1.0, 0.1875, 1.0, 0.1875, 1.0, 0.125, 1.0, 0.125, 1.0, 0.1875, 1.0, 0.1875, 1.0, 0.125, 1.0, 0.625, 1.0, 0.6875, 1.0, 0.6875, 1.0, 0.625, 1.0, 0.625, 1.0, 0.6875, 1.0, 0.6875, 1.0, 0.625, 1.0, 0.625, 1.0, 0.6875, 1.0, 0.6875, 1.0, 0.625, 1.0, 0.1875, 1.0, 0.25, 1.0, 0.25, 1.0, 0.1875, 1.0, 0.1875, 1.0, 0.25, 1.0, 0.25, 1.0, 0.1875, 1.0, 0.1875, 1.0, 0.25, 1.0, 0.25, 1.0, 0.1875, 1.0, 0.6875, 1.0, 0.75, 1.0, 0.75, 1.0, 0.6875, 1.0, 0.6875, 1.0, 0.75, 1.0, 0.75, 1.0, 0.6875, 1.0, 0.6875, 1.0, 0.75, 1.0, 0.75, 1.0, 0.6875, 1.0, 0.25, 1.0, 0.3125, 1.0, 0.3125, 1.0, 0.25, 1.0, 0.25, 1.0, 0.3125, 1.0, 0.3125, 1.0, 0.25, 1.0, 0.25, 1.0, 0.3125, 1.0, 0.3125, 1.0, 0.25, 1.0, 0.75, 1.0, 0.8125, 1.0, 0.8125, 1.0, 0.75, 1.0, 0.75, 1.0, 0.8125, 1.0, 0.8125, 1.0, 0.75, 1.0, 0.75, 1.0, 0.8125, 1.0, 0.8125, 1.0, 0.75, 1.0, 0.3125, 1.0, 0.375, 1.0, 0.375, 1.0, 0.3125, 1.0, 0.3125, 1.0, 0.375, 1.0, 0.375, 1.0, 0.3125, 1.0, 0.3125, 1.0, 0.375, 1.0, 0.375, 1.0, 0.3125, 1.0, 0.8125, 1.0, 0.875, 1.0, 0.875, 1.0, 0.8125, 1.0, 0.8125, 1.0, 0.875, 1.0, 0.875, 1.0, 0.8125, 1.0, 0.8125, 1.0, 0.875, 1.0, 0.875, 1.0, 0.8125, 1.0, 0.375, 1.0, 0.4375, 1.0, 0.4375, 1.0, 0.375, 1.0, 0.375, 1.0, 0.4375, 1.0, 0.4375, 1.0, 0.375, 1.0, 0.375, 1.0, 0.4375, 1.0, 0.4375, 1.0, 0.375, 1.0, 0.875, 1.0, 0.9375, 1.0, 0.9375, 1.0, 0.875, 1.0, 0.875, 1.0, 0.9375, 1.0, 0.9375, 1.0, 0.875, 1.0, 0.875, 1.0, 0.9375, 1.0, 0.9375, 1.0, 0.875, 1.0, 0.4375, 1.0, 0.5, 1.0, 0.5, 1.0, 0.4375, 1.0, 0.4375, 1.0, 0.5, 1.0, 0.5, 1.0, 0.4375, 1.0, 0.4375, 1.0, 0.5, 1.0, 0.5, 1.0, 0.4375, 1.0, 0.0, 1.0, 0.0625, 1.0, 0.0625, 1.0, 0.0, 1.0, 0.0, 1.0, 0.0625, 1.0, 0.0625, 1.0, 0.0, 1.0, 0.0, 1.0, 0.0625, 1.0, 0.0625, 1.0, 0.0, 1.0, 0.9375, 1.0, 1.0, 1.0, 1.0, 1.0, 0.9375, 1.0, 0.9375, 1.0, 1.0, 1.0, 1.0, 1.0, 0.9375, 1.0, 0.9375, 1.0, 1.0, 1.0, 1.0, 1.0, 0.9375, 1.0, 0.5, 1.0, 0.5625, 1.0, 0.5625, 1.0, 0.5, 1.0, 0.5, 1.0, 0.5625, 1.0, 0.5625, 1.0, 0.5, 1.0, 0.5, 1.0, 0.5625, 1.0, 0.5625, 1.0, 0.5, 1.0, 0.0625, 1.0, 0.125, 1.0, 0.125, 1.0, 0.0625, 1.0, 0.0625, 1.0, 0.125, 1.0, 0.125, 1.0, 0.0625, 1.0, 0.0625, 1.0, 0.125, 1.0, 0.125, 1.0, 0.0625, 1.0, 0.5625, 1.0, 0.625, 1.0, 0.625, 1.0, 0.5625, 1.0, 0.5625, 1.0, 0.625, 1.0, 0.625, 1.0, 0.5625, 1.0, 0.5625, 1.0, 0.625, 1.0, 0.625, 1.0, 0.5625, 1.0])
me_cylinder_001.materials.append(mat_white)
me_cylinder_001.materials.append(mat_red)
me_cylinder_001.materials.append(mat_grey_base)
me_cylinder_001.materials.append(mat_emission)
me_cylinder_001.update()
me_plane = bpy.data.meshes.new('Plane')
me_plane.from_pydata([(-1.0, -1.0, 0.0), (1.0, -1.0, 0.0), (-1.0, 1.0, 0.0), (1.0, 1.0, 0.0)], [], [(0, 1, 3, 2)])
_uv = me_plane.uv_layers.new(name='UVMap')
_uv.uv.foreach_set('vector', [0.0, 0.0, 1.0, 0.0, 1.0, 1.0, 0.0, 1.0])
me_plane.materials.append(mat_water)
me_plane.update()
me_icosphere = bpy.data.meshes.new('Icosphere')
me_icosphere.from_pydata([(7.113, -8.32, -0.5714), (-0.3673, -6.66, 1.005), (-6.325, -4.178, -1.089), (-2.68, -5.088, -1.04), (-4.842, -6.446, -0.201), (-3.263, -7.552, 0.9708), (-2.121, -7.333, -1.324), (-0.3919, -5.415, -1.862), (-6.771, -3.494, -0.3362), (-5.377, -2.597, -0.5366), (-5.588, -5.558, 0.4534), (-4.836, -3.4, 1.633), (9.431, -1.885, 2.624), (6.78, -1.317, 2.557), (2.956, -4.515, -1.987), (4.665, -7.7, -1.043), (5.441, -6.262, 2.392), (-2.44, 0.7512, -0.417), (-3.041, -4.818, 1.755), (-3.669, -3.953, -1.231), (4.271, -4.979, -1.717), (10.47, -5.267, 1.259), (-3.415, 0.4223, 0.4484), (-6.864, -4.523, -0.3693), (1.567, -3.797, -1.537), (-4.639, -0.7833, -0.5692), (-0.06132, -0.3802, 0.5339), (0.5142, 0.8246, 0.1929), (5.2, -7.822, -0.4847), (7.497, -5.554, 2.116), (-1.64, -2.533, 1.381), (10.42, -2.746, 2.416), (3.417, 0.5651, 1.794), (3.795, -2.869, -1.894), (8.315, -7.175, -0.8865), (1.565, -3.026, 0.9926), (5.068, -1.899, -1.667), (-0.2878, 0.5286, 0.7557), (-4.674, -1.994, 1.369), (5.664, 1.336, 0.0645), (3.507, 0.8285, 0.1058), (9.041, 2.076, -1.643), (9.818, -0.133, 2.419), (-1.01, 1.114, -0.2081), (6.991, 1.409, -1.148), (7.547, -1.123, -1.999), (9.026, -8.348, -0.5428), (9.107, -2.054, -0.6244), (10.73, 1.109, -0.538), (2.163, 0.9135, 0.8808), (11.76, -2.082, 0.7046), (0.3486, 0.843, -0.9106), (-1.829, -2.851, -1.125), (8.186, -4.731, -0.8019), (8.644, -5.169, -1.06), (5.833, 0.8202, -1.074), (1.308, -5.518, -1.195), (5.726, -4.386, -1.307), (-2.846, -7.956, -0.3319), (-0.5949, -4.115, -1.281), (6.444, -0.04355, 2.517), (0.6749, -5.008, 1.179), (10.67, -2.974, -0.9222), (4.362, -2.094, 2.224), (1.423, -8.197, -0.8739), (1.318, -7.701, 0.7264), (2.898, 0.8274, -0.486), (6.588, -0.4492, -1.884), (-0.5529, -7.488, -1.118), (6.006, -6.094, -1.914), (7.837, 1.307, 0.6947), (9.516, -6.454, 1.062), (0.3473, -0.6381, -1.766), (10.22, 0.2838, -0.9296), (8.193, -3.819, 2.366), (7.302, -5.701, -1.543), (10.88, -0.2099, 1.671), (9.417, -4.991, 2.183), (2.681, -1.43, -0.9577), (7.001, -2.966, -1.65), (11.23, -5.482, -0.3683), (10.8, -7.281, -0.3917), (9.843, -5.925, -0.7437), (9.922, -7.652, -0.8324), (12.18, -2.277, -0.4483)], [], [(29, 46, 71), (28, 15, 0), (21, 81, 80), (75, 0, 69), (16, 0, 29), (34, 82, 83), (21, 46, 81), (15, 69, 0), (82, 34, 54), (81, 46, 83), (81, 82, 80), (82, 81, 83), (71, 46, 21), (83, 46, 34), (28, 16, 65), (16, 28, 0), (8, 9, 2), (2, 23, 8), (19, 2, 9), (14, 24, 33), (7, 3, 59), (4, 6, 58), (4, 3, 6), (1, 5, 64), (68, 64, 5), (75, 34, 0), (4, 5, 10), (10, 5, 18), (9, 8, 38), (4, 23, 2), (11, 18, 30), (4, 2, 3), (4, 58, 5), (11, 23, 10), (11, 10, 18), (11, 8, 23), (2, 19, 3), (0, 46, 29), (22, 17, 25), (42, 70, 60), (74, 13, 16), (8, 11, 38), (9, 25, 19), (7, 68, 6), (64, 65, 1), (33, 20, 14), (49, 32, 40), (68, 56, 64), (27, 49, 66), (49, 27, 37), (35, 61, 65), (61, 35, 30), (5, 1, 61), (0, 34, 46), (21, 77, 71), (20, 15, 56), (30, 35, 26), (68, 5, 58), (22, 37, 17), (25, 52, 19), (17, 37, 43), (24, 72, 78), (1, 65, 61), (49, 26, 32), (26, 63, 32), (21, 50, 31), (68, 7, 24), (13, 60, 32), (79, 45, 47), (24, 7, 59), (52, 72, 59), (24, 59, 72), (69, 57, 75), (6, 68, 58), (64, 15, 28), (14, 20, 56), (30, 38, 11), (5, 61, 18), (26, 22, 38), (45, 36, 67), (16, 63, 65), (43, 37, 27), (15, 64, 56), (44, 70, 41), (23, 4, 10), (64, 28, 65), (24, 14, 56), (49, 37, 26), (61, 30, 18), (32, 60, 39), (63, 13, 32), (55, 40, 39), (43, 72, 17), (43, 27, 51), (42, 60, 13), (6, 3, 7), (26, 37, 22), (24, 56, 68), (35, 63, 26), (67, 36, 55), (66, 51, 27), (29, 74, 16), (48, 70, 76), (72, 52, 17), (26, 38, 30), (66, 72, 51), (79, 75, 57), (3, 19, 52), (20, 69, 15), (17, 52, 25), (41, 70, 48), (48, 76, 50), (69, 20, 57), (73, 62, 47), (44, 55, 39), (73, 47, 41), (70, 39, 60), (40, 32, 39), (52, 59, 3), (44, 67, 55), (13, 63, 16), (33, 55, 36), (74, 29, 77), (55, 33, 78), (33, 57, 20), (38, 25, 9), (55, 78, 40), (72, 66, 78), (39, 70, 44), (45, 41, 47), (44, 41, 45), (45, 67, 44), (65, 63, 35), (73, 41, 48), (12, 42, 13), (70, 42, 76), (71, 77, 29), (54, 62, 82), (62, 54, 47), (76, 12, 31), (49, 40, 66), (33, 79, 57), (12, 74, 31), (75, 79, 47), (72, 43, 51), (53, 54, 75), (73, 48, 84), (75, 47, 53), (36, 79, 33), (74, 77, 31), (73, 84, 62), (80, 82, 62), (79, 36, 45), (76, 42, 12), (53, 47, 54), (74, 12, 13), (40, 78, 66), (76, 31, 50), (24, 78, 33), (77, 21, 31), (34, 75, 54), (22, 25, 38), (62, 84, 80), (80, 50, 21), (50, 80, 84), (48, 50, 84)])
_uv = me_icosphere.uv_layers.new(name='UVMap')
_uv.uv.foreach_set('vector', [0.0, 0.0, 0.0, 0.0, 0.0, 0.0, 0.0, 0.0, 0.0, 0.0, 0.0, 0.0, 0.0, 0.0, 0.0, 0.0, 0.0, 0.0, 0.0, 0.0, 0.0, 0.0, 0.0, 0.0, 0.0, 0.0, 0.0, 0.0, 0.0, 0.0, 0.0, 0.0, 0.0, 0.0, 0.0, 0.0, 0.0, 0.0, 0.0, 0.0, 0.0, 0.0, 0.0, 0.0, 0.0, 0.0, 0.0, 0.0, 0.0, 0.0, 0.0, 0.0, 0.0, 0.0, 0.0, 0.0, 0.0, 0.0, 0.0, 0.0, 0.0, 0.0, 0.0, 0.0, 0.0, 0.0, 0.0, 0.0, 0.0, 0.0, 0.0, 0.0, 0.0, 0.0, 0.0, 0.0, 0.0, 0.0, 0.0, 0.0, 0.0, 0.0, 0.0, 0.0, 0.0, 0.0, 0.0, 0.0, 0.0, 0.0, 0.0, 0.0, 0.0, 0.0, 0.0, 0.0, 0.0, 0.0, 0.0, 0.0, 0.0, 0.0, 0.0, 0.0, 0.0, 0.0, 0.0, 0.0, 0.0, 0.0, 0.0, 0.0, 0.0, 0.0, 0.0, 0.0, 0.0, 0.0, 0.0, 0.0, 0.0, 0.0, 0.0, 0.0, 0.0, 0.0, 0.0, 0.0, 0.0, 0.0, 0.0, 0.0, 0.0, 0.0, 0.0, 0.0, 0.0, 0.0, 0.0, 0.0, 0.0, 0.0, 0.0, 0.0, 0.0, 0.0, 0.0, 0.0, 0.0, 0.0, 0.0, 0.0, 0.0, 0.0, 0.0, 0.0, 0.0, 0.0, 0.0, 0.0, 0.0, 0.0, 0.0, 0.0, 0.0, 0.0, 0.0, 0.0, 0.0, 0.0, 0.0, 0.0, 0.0, 0.0, 0.0, 0.0, 0.0, 0.0, 0.0, 0.0, 0.0, 0.0, 0.0, 0.0, 0.0, 0.0, 0.0, 0.0, 0.0, 0.0, 0.0, 0.0, 0.0, 0.0, 0.0, 0.0, 0.0, 0.0, 0.0, 0.0, 0.0, 0.0, 0.0, 0.0, 0.0, 0.0, 0.0, 0.0, 0.0, 0.0, 0.0, 0.0, 0.0, 0.0, 0.0, 0.0, 0.0, 0.0, 0.0, 0.0, 0.0, 0.0, 0.0, 0.0, 0.0, 0.0, 0.0, 0.0, 0.0, 0.0, 0.0, 0.0, 0.0, 0.0, 0.0, 0.0, 0.0, 0.0, 0.0, 0.0, 0.0, 0.0, 0.0, 0.0, 0.0, 0.0, 0.0, 0.0, 0.0, 0.0, 0.0, 0.0, 0.0, 0.0, 0.0, 0.0, 0.0, 0.0, 0.0, 0.0, 0.0, 0.0, 0.0, 0.0, 0.0, 0.0, 0.0, 0.0, 0.0, 0.0, 0.0, 0.0, 0.0, 0.0, 0.0, 0.0, 0.0, 0.0, 0.0, 0.0, 0.0, 0.0, 0.0, 0.0, 0.0, 0.0, 0.0, 0.0, 0.0, 0.0, 0.0, 0.0, 0.0, 0.0, 0.0, 0.0, 0.0, 0.0, 0.0, 0.0, 0.0, 0.0, 0.0, 0.0, 0.0, 0.0, 0.0, 0.0, 0.0, 0.0, 0.0, 0.0, 0.0, 0.0, 0.0, 0.0, 0.0, 0.0, 0.0, 0.0, 0.0, 0.0, 0.0, 0.0, 0.0, 0.0, 0.0, 0.0, 0.0, 0.0, 0.0, 0.0, 0.0, 0.0, 0.0, 0.0, 0.0, 0.0, 0.0, 0.0, 0.0, 0.0, 0.0, 0.0, 0.0, 0.0, 0.0, 0.0, 0.0, 0.0, 0.0, 0.0, 0.0, 0.0, 0.0, 0.0, 0.0, 0.0, 0.0, 0.0, 0.0, 0.0, 0.0, 0.0, 0.0, 0.0, 0.0, 0.0, 0.0, 0.0, 0.0, 0.0, 0.0, 0.0, 0.0, 0.0, 0.0, 0.0, 0.0, 0.0, 0.0, 0.0, 0.0, 0.0, 0.0, 0.0, 0.0, 0.0, 0.0, 0.0, 0.0, 0.0, 0.0, 0.0, 0.0, 0.0, 0.0, 0.0, 0.0, 0.0, 0.0, 0.0, 0.0, 0.0, 0.0, 0.0, 0.0, 0.0, 0.0, 0.0, 0.0, 0.0, 0.0, 0.0, 0.0, 0.0, 0.0, 0.0, 0.0, 0.0, 0.0, 0.0, 0.0, 0.0, 0.0, 0.0, 0.0, 0.0, 0.0, 0.0, 0.0, 0.0, 0.0, 0.0, 0.0, 0.0, 0.0, 0.0, 0.0, 0.0, 0.0, 0.0, 0.0, 0.0, 0.0, 0.0, 0.0, 0.0, 0.0, 0.0, 0.0, 0.0, 0.0, 0.0, 0.0, 0.0, 0.0, 0.0, 0.0, 0.0, 0.0, 0.0, 0.0, 0.0, 0.0, 0.0, 0.0, 0.0, 0.0, 0.0, 0.0, 0.0, 0.0, 0.0, 0.0, 0.0, 0.0, 0.0, 0.0, 0.0, 0.0, 0.0, 0.0, 0.0, 0.0, 0.0, 0.0, 0.0, 0.0, 0.0, 0.0, 0.0, 0.0, 0.0, 0.0, 0.0, 0.0, 0.0, 0.0, 0.0, 0.0, 0.0, 0.0, 0.0, 0.0, 0.0, 0.0, 0.0, 0.0, 0.0, 0.0, 0.0, 0.0, 0.0, 0.0, 0.0, 0.0, 0.0, 0.0, 0.0, 0.0, 0.0, 0.0, 0.0, 0.0, 0.0, 0.0, 0.0, 0.0, 0.0, 0.0, 0.0, 0.0, 0.0, 0.0, 0.0, 0.0, 0.0, 0.0, 0.0, 0.0, 0.0, 0.0, 0.0, 0.0, 0.0, 0.0, 0.0, 0.0, 0.0, 0.0, 0.0, 0.0, 0.0, 0.0, 0.0, 0.0, 0.0, 0.0, 0.0, 0.0, 0.0, 0.0, 0.0, 0.0, 0.0, 0.0, 0.0, 0.0, 0.0, 0.0, 0.0, 0.0, 0.0, 0.0, 0.0, 0.0, 0.0, 0.0, 0.0, 0.0, 0.0, 0.0, 0.0, 0.0, 0.0, 0.0, 0.0, 0.0, 0.0, 0.0, 0.0, 0.0, 0.0, 0.0, 0.0, 0.0, 0.0, 0.0, 0.0, 0.0, 0.0, 0.0, 0.0, 0.0, 0.0, 0.0, 0.0, 0.0, 0.0, 0.0, 0.0, 0.0, 0.0, 0.0, 0.0, 0.0, 0.0, 0.0, 0.0, 0.0, 0.0, 0.0, 0.0, 0.0, 0.0, 0.0, 0.0, 0.0, 0.0, 0.0, 0.0, 0.0, 0.0, 0.0, 0.0, 0.0, 0.0, 0.0, 0.0, 0.0, 0.0, 0.0, 0.0, 0.0, 0.0, 0.0, 0.0, 0.0, 0.0, 0.0, 0.0, 0.0, 0.0, 0.0, 0.0, 0.0, 0.0, 0.0, 0.0, 0.0, 0.0, 0.0, 0.0, 0.0, 0.0, 0.0, 0.0, 0.0, 0.0, 0.0, 0.0, 0.0, 0.0, 0.0, 0.0, 0.0, 0.0, 0.0, 0.0, 0.0, 0.0, 0.0, 0.0, 0.0, 0.0, 0.0, 0.0, 0.0, 0.0, 0.0, 0.0, 0.0, 0.0, 0.0, 0.0, 0.0, 0.0, 0.0, 0.0, 0.0, 0.0, 0.0, 0.0, 0.0, 0.0, 0.0, 0.0, 0.0, 0.0, 0.0, 0.0, 0.0, 0.0, 0.0, 0.0, 0.0, 0.0, 0.0, 0.0, 0.0, 0.0, 0.0, 0.0, 0.0, 0.0, 0.0, 0.0, 0.0, 0.0, 0.0, 0.0, 0.0, 0.0, 0.0, 0.0, 0.0, 0.0, 0.0, 0.0, 0.0, 0.0, 0.0, 0.0, 0.0, 0.0, 0.0, 0.0, 0.0, 0.0, 0.0, 0.0, 0.0, 0.0, 0.0, 0.0, 0.0, 0.0, 0.0, 0.0, 0.0, 0.0, 0.0, 0.0, 0.0, 0.0, 0.0, 0.0, 0.0, 0.0, 0.0, 0.0, 0.0, 0.0, 0.0, 0.0, 0.0, 0.0, 0.0, 0.0, 0.0, 0.0, 0.0, 0.0, 0.0, 0.0, 0.0, 0.0, 0.0, 0.0, 0.0, 0.0, 0.0, 0.0, 0.0, 0.0, 0.0, 0.0, 0.0, 0.0, 0.0, 0.0, 0.0, 0.0, 0.0, 0.0, 0.0, 0.0, 0.0, 0.0, 0.0, 0.0, 0.0, 0.0, 0.0, 0.0, 0.0, 0.0, 0.0, 0.0, 0.0, 0.0, 0.0, 0.0, 0.0, 0.0, 0.0, 0.0, 0.0, 0.0, 0.0, 0.0, 0.0, 0.0, 0.0, 0.0, 0.0, 0.0, 0.0, 0.0, 0.0, 0.0, 0.0, 0.0, 0.0, 0.0, 0.0, 0.0, 0.0, 0.0, 0.0, 0.0, 0.0, 0.0, 0.0, 0.0, 0.0, 0.0, 0.0, 0.0, 0.0, 0.0, 0.0, 0.0, 0.0, 0.0, 0.0, 0.0, 0.0, 0.0, 0.0, 0.0, 0.0, 0.0, 0.0, 0.0, 0.0, 0.0, 0.0, 0.0, 0.0, 0.0, 0.0, 0.0, 0.0, 0.0, 0.0, 0.0, 0.0, 0.0, 0.0, 0.0, 0.0, 0.0, 0.0, 0.0, 0.0, 0.0, 0.0, 0.0, 0.0, 0.0, 0.0, 0.0, 0.0, 0.0, 0.0, 0.0, 0.0, 0.0, 0.0, 0.0, 0.0, 0.0, 0.0, 0.0, 0.0, 0.0, 0.0, 0.0, 0.0, 0.0, 0.0, 0.0, 0.0, 0.0, 0.0, 0.0, 0.0, 0.0, 0.0, 0.0, 0.0, 0.0, 0.0, 0.0, 0.0, 0.0, 0.0, 0.0, 0.0, 0.0, 0.0, 0.0, 0.0, 0.0, 0.0, 0.0, 0.0, 0.0, 0.0, 0.0, 0.0, 0.0, 0.0, 0.0, 0.0, 0.0, 0.0, 0.0, 0.0, 0.0, 0.0, 0.0, 0.0, 0.0, 0.0, 0.0, 0.0, 0.0, 0.0, 0.0, 0.0, 0.0, 0.0, 0.0, 0.0, 0.0, 0.0, 0.0, 0.0, 0.0, 0.0, 0.0, 0.0, 0.0, 0.0, 0.0, 0.0, 0.0, 0.0, 0.0, 0.0, 0.0, 0.0, 0.0])
me_icosphere.materials.append(mat_rock)
me_icosphere.update()
me_cube_001 = bpy.data.meshes.new('Cube.001')
me_cube_001.from_pydata([(-1.0, -1.0, -0.317), (-1.0, -1.0, 1.683), (-1.0, 1.0, -0.317), (-1.0, 1.0, 1.683), (1.0, -1.0, -0.317), (1.0, -1.0, 1.683), (1.0, 1.0, -0.317), (1.0, 1.0, 1.683), (0.0, 1.0, -0.317), (0.0, 1.0, 2.683), (0.0, -1.0, -0.317), (0.0, -1.0, 2.683)], [], [(0, 1, 3, 2), (8, 9, 7, 6), (6, 7, 5, 4), (10, 11, 1, 0), (8, 6, 4, 10), (9, 3, 1, 11), (7, 9, 11, 5), (2, 8, 10, 0), (4, 5, 11, 10), (2, 3, 9, 8)])
me_cube_001.polygons.foreach_set('material_index', [0, 0, 0, 0, 0, 1, 1, 0, 0, 0])
_uv = me_cube_001.uv_layers.new(name='UVMap')
_uv.uv.foreach_set('vector', [0.375, 0.0, 0.625, 0.0, 0.625, 0.25, 0.375, 0.25, 0.375, 0.375, 0.625, 0.375, 0.625, 0.5, 0.375, 0.5, 0.375, 0.5, 0.625, 0.5, 0.625, 0.75, 0.375, 0.75, 0.375, 0.875, 0.625, 0.875, 0.625, 1.0, 0.375, 1.0, 0.25, 0.5, 0.375, 0.5, 0.375, 0.75, 0.25, 0.75, 0.75, 0.5, 0.875, 0.5, 0.875, 0.75, 0.75, 0.75, 0.625, 0.5, 0.75, 0.5, 0.75, 0.75, 0.625, 0.75, 0.125, 0.5, 0.25, 0.5, 0.25, 0.75, 0.125, 0.75, 0.375, 0.75, 0.625, 0.75, 0.625, 0.875, 0.375, 0.875, 0.375, 0.25, 0.625, 0.25, 0.625, 0.375, 0.375, 0.375])
me_cube_001.materials.append(mat_house_yellow)
me_cube_001.materials.append(mat_house_red)
me_cube_001.update()
me_cube_003 = bpy.data.meshes.new('Cube.003')
me_cube_003.from_pydata([(-1.0, -1.0, -0.317), (-1.0, -1.0, 0.683), (-1.0, 1.0, -0.317), (-1.0, 1.0, 0.683), (1.0, -1.0, -0.317), (1.0, -1.0, 0.683), (1.0, 1.0, -0.317), (1.0, 1.0, 0.683), (0.0, 1.0, -0.317), (0.0, 1.0, 1.683), (0.0, -1.0, -0.317), (0.0, -1.0, 1.683)], [], [(0, 1, 3, 2), (8, 9, 7, 6), (6, 7, 5, 4), (10, 11, 1, 0), (8, 6, 4, 10), (9, 3, 1, 11), (7, 9, 11, 5), (2, 8, 10, 0), (4, 5, 11, 10), (2, 3, 9, 8)])
me_cube_003.polygons.foreach_set('material_index', [0, 0, 0, 0, 0, 1, 1, 0, 0, 0])
_uv = me_cube_003.uv_layers.new(name='UVMap')
_uv.uv.foreach_set('vector', [0.375, 0.0, 0.625, 0.0, 0.625, 0.25, 0.375, 0.25, 0.375, 0.375, 0.625, 0.375, 0.625, 0.5, 0.375, 0.5, 0.375, 0.5, 0.625, 0.5, 0.625, 0.75, 0.375, 0.75, 0.375, 0.875, 0.625, 0.875, 0.625, 1.0, 0.375, 1.0, 0.25, 0.5, 0.375, 0.5, 0.375, 0.75, 0.25, 0.75, 0.75, 0.5, 0.875, 0.5, 0.875, 0.75, 0.75, 0.75, 0.625, 0.5, 0.75, 0.5, 0.75, 0.75, 0.625, 0.75, 0.125, 0.5, 0.25, 0.5, 0.25, 0.75, 0.125, 0.75, 0.375, 0.75, 0.625, 0.75, 0.625, 0.875, 0.375, 0.875, 0.375, 0.25, 0.625, 0.25, 0.625, 0.375, 0.375, 0.375])
me_cube_003.materials.append(mat_house_yellow)
me_cube_003.materials.append(mat_house_red)
me_cube_003.update()
me_cube_005 = bpy.data.meshes.new('Cube.005')
me_cube_005.from_pydata([(-1.0, -1.0, -0.317), (-1.0, -1.0, 1.683), (-1.0, 1.0, -0.317), (-1.0, 1.0, 1.683), (1.0, -1.0, -0.317), (1.0, -1.0, 1.683), (1.0, 1.0, -0.317), (1.0, 1.0, 1.683), (0.0, 1.0, -0.317), (0.0, 1.0, 2.683), (0.0, -1.0, -0.317), (0.0, -1.0, 2.683), (-1.0, -2.5, -0.317), (-1.0, -2.5, 1.683), (1.0, -2.5, 1.683), (1.0, -2.5, -0.317), (0.0, -2.5, -0.317), (0.0, -2.5, 2.683), (2.0, 1.0, 0.683), (2.0, 1.0, -0.317), (2.0, -1.0, -0.317), (2.0, -1.0, 0.683)], [], [(0, 1, 3, 2), (8, 9, 7, 6), (7, 5, 21, 18), (1, 0, 12, 13), (8, 6, 4, 10), (9, 3, 1, 11), (7, 9, 11, 5), (2, 8, 10, 0), (0, 10, 16, 12), (2, 3, 9, 8), (16, 17, 13, 12), (15, 14, 17, 16), (10, 4, 15, 16), (5, 11, 17, 14), (11, 1, 13, 17), (4, 5, 14, 15), (19, 18, 21, 20), (6, 7, 18, 19), (5, 4, 20, 21), (4, 6, 19, 20)])
me_cube_005.polygons.foreach_set('material_index', [0, 0, 1, 0, 0, 1, 1, 0, 0, 0, 0, 0, 0, 1, 1, 0, 0, 0, 0, 0])
_uv = me_cube_005.uv_layers.new(name='UVMap')
_uv.uv.foreach_set('vector', [0.375, 0.0, 0.625, 0.0, 0.625, 0.25, 0.375, 0.25, 0.375, 0.375, 0.625, 0.375, 0.625, 0.5, 0.375, 0.5, 0.625, 0.5, 0.625, 0.75, 0.625, 0.75, 0.625, 0.5, 0.625, 0.0, 0.375, 0.0, 0.375, 0.0, 0.625, 0.0, 0.25, 0.5, 0.375, 0.5, 0.375, 0.75, 0.25, 0.75, 0.75, 0.5, 0.875, 0.5, 0.875, 0.75, 0.75, 0.75, 0.625, 0.5, 0.75, 0.5, 0.75, 0.75, 0.625, 0.75, 0.125, 0.5, 0.25, 0.5, 0.25, 0.75, 0.125, 0.75, 0.125, 0.75, 0.25, 0.75, 0.25, 0.75, 0.125, 0.75, 0.375, 0.25, 0.625, 0.25, 0.625, 0.375, 0.375, 0.375, 0.375, 0.875, 0.625, 0.875, 0.625, 1.0, 0.375, 1.0, 0.375, 0.75, 0.625, 0.75, 0.625, 0.875, 0.375, 0.875, 0.25, 0.75, 0.375, 0.75, 0.375, 0.75, 0.25, 0.75, 0.625, 0.75, 0.75, 0.75, 0.75, 0.75, 0.625, 0.75, 0.75, 0.75, 0.875, 0.75, 0.875, 0.75, 0.75, 0.75, 0.375, 0.75, 0.625, 0.75, 0.625, 0.75, 0.375, 0.75, 0.375, 0.5, 0.625, 0.5, 0.625, 0.75, 0.375, 0.75, 0.375, 0.5, 0.625, 0.5, 0.625, 0.5, 0.375, 0.5, 0.625, 0.75, 0.375, 0.75, 0.375, 0.75, 0.625, 0.75, 0.375, 0.75, 0.375, 0.5, 0.375, 0.5, 0.375, 0.75])
me_cube_005.materials.append(mat_house_yellow)
me_cube_005.materials.append(mat_house_red)
me_cube_005.update()
me_cube_007 = bpy.data.meshes.new('Cube.007')
me_cube_007.from_pydata([(-1.0, -1.0, -0.317), (-1.0, -1.0, 1.683), (-1.0, 1.0, -0.317), (-1.0, 1.0, 1.683), (1.0, -1.0, -0.317), (1.0, -1.0, 1.683), (1.0, 1.0, -0.317), (1.0, 1.0, 1.683), (0.0, 1.0, -0.317), (0.0, 1.0, 2.683), (0.0, -1.0, -0.317), (0.0, -1.0, 2.683), (-1.0, 1.0, -0.317), (-1.0, -1.0, -0.317), (-1.0, -1.0, 1.683), (-1.0, 1.0, 1.683), (-1.0, -1.0, 0.683), (-1.0, 1.0, 0.683), (1.0, 1.0, 0.683), (1.0, -1.0, 0.683), (0.0, -1.0, 0.683), (0.0, 1.0, 0.683), (-1.0, -1.0, 0.683), (-1.0, 1.0, 0.683), (-2.0, 1.0, -0.317), (-2.0, -1.0, -0.317), (-2.0, 1.0, 0.683), (-2.0, -1.0, 0.683), (-1.0, 0.0, -0.317), (-1.0, 0.0, 1.683), (1.0, 0.0, -0.317), (1.0, 0.0, 1.683), (0.0, 0.0, 2.683), (0.0, 0.0, -0.317), (-1.0, 0.0, -0.317), (-1.0, 0.0, 1.683), (-1.0, 0.0, 1.183), (1.0, 0.0, 0.683), (-2.0, 0.0, -0.317), (-2.0, 0.0, 1.183)], [], [(29, 3, 15, 35), (21, 9, 7, 18), (37, 31, 5, 19), (20, 11, 1, 16), (33, 30, 4, 10), (32, 29, 1, 11), (31, 32, 11, 5), (28, 33, 10, 0), (19, 5, 11, 20), (17, 3, 9, 21), (36, 35, 15, 23), (28, 0, 13, 34), (17, 2, 12, 23), (16, 1, 14, 22), (0, 16, 22, 13), (3, 17, 23, 15), (34, 13, 25, 38), (2, 17, 21, 8), (4, 19, 20, 10), (10, 20, 16, 0), (30, 37, 19, 4), (8, 21, 18, 6), (38, 39, 26, 24), (36, 23, 26, 39), (23, 12, 24, 26), (13, 22, 27, 25), (22, 36, 39, 27), (25, 27, 39, 38), (6, 18, 37, 30), (12, 34, 38, 24), (2, 28, 34, 12), (22, 14, 35, 36), (2, 8, 33, 28), (7, 9, 32, 31), (9, 3, 29, 32), (8, 6, 30, 33), (18, 7, 31, 37), (1, 29, 35, 14)])
me_cube_007.polygons.foreach_set('material_index', [0, 0, 0, 0, 0, 1, 1, 0, 0, 0, 0, 0, 0, 0, 0, 0, 0, 0, 0, 0, 0, 0, 0, 1, 0, 0, 1, 0, 0, 0, 0, 0, 0, 1, 1, 0, 0, 0])
_uv = me_cube_007.uv_layers.new(name='UVMap')
_uv.uv.foreach_set('vector', [0.875, 0.625, 0.875, 0.5, 0.875, 0.5, 0.875, 0.625, 0.4583, 0.375, 0.625, 0.375, 0.625, 0.5, 0.5, 0.5, 0.5, 0.625, 0.625, 0.625, 0.625, 0.75, 0.5, 0.75, 0.4583, 0.875, 0.625, 0.875, 0.625, 1.0, 0.5, 1.0, 0.25, 0.625, 0.375, 0.625, 0.375, 0.75, 0.25, 0.75, 0.75, 0.625, 0.875, 0.625, 0.875, 0.75, 0.75, 0.75, 0.625, 0.625, 0.75, 0.625, 0.75, 0.75, 0.625, 0.75, 0.125, 0.625, 0.25, 0.625, 0.25, 0.75, 0.125, 0.75, 0.5, 0.75, 0.625, 0.75, 0.625, 0.875, 0.4583, 0.875, 0.5, 0.25, 0.625, 0.25, 0.625, 0.375, 0.4583, 0.375, 0.5, 0.125, 0.625, 0.125, 0.625, 0.25, 0.5, 0.25, 0.125, 0.625, 0.125, 0.75, 0.125, 0.75, 0.125, 0.625, 0.5, 0.25, 0.375, 0.25, 0.375, 0.25, 0.5, 0.25, 0.5, 1.0, 0.625, 1.0, 0.625, 1.0, 0.5, 1.0, 0.375, 1.0, 0.5, 1.0, 0.5, 1.0, 0.375, 1.0, 0.625, 0.25, 0.5, 0.25, 0.5, 0.25, 0.625, 0.25, 0.125, 0.625, 0.125, 0.75, 0.125, 0.75, 0.125, 0.625, 0.375, 0.25, 0.5, 0.25, 0.4583, 0.375, 0.375, 0.375, 0.375, 0.75, 0.5, 0.75, 0.4583, 0.875, 0.375, 0.875, 0.375, 0.875, 0.4583, 0.875, 0.5, 1.0, 0.375, 1.0, 0.375, 0.625, 0.5, 0.625, 0.5, 0.75, 0.375, 0.75, 0.375, 0.375, 0.4583, 0.375, 0.5, 0.5, 0.375, 0.5, 0.375, 0.125, 0.5, 0.125, 0.5, 0.25, 0.375, 0.25, 0.5, 0.125, 0.5, 0.25, 0.5, 0.25, 0.5, 0.125, 0.5, 0.25, 0.375, 0.25, 0.375, 0.25, 0.5, 0.25, 0.375, 1.0, 0.5, 1.0, 0.5, 1.0, 0.375, 1.0, 0.5, 0.0, 0.5, 0.125, 0.5, 0.125, 0.5, 0.0, 0.375, 0.0, 0.5, 0.0, 0.5, 0.125, 0.375, 0.125, 0.375, 0.5, 0.5, 0.5, 0.5, 0.625, 0.375, 0.625, 0.125, 0.5, 0.125, 0.625, 0.125, 0.625, 0.125, 0.5, 0.125, 0.5, 0.125, 0.625, 0.125, 0.625, 0.125, 0.5, 0.5, 0.0, 0.625, 0.0, 0.625, 0.125, 0.5, 0.125, 0.125, 0.5, 0.25, 0.5, 0.25, 0.625, 0.125, 0.625, 0.625, 0.5, 0.75, 0.5, 0.75, 0.625, 0.625, 0.625, 0.75, 0.5, 0.875, 0.5, 0.875, 0.625, 0.75, 0.625, 0.25, 0.5, 0.375, 0.5, 0.375, 0.625, 0.25, 0.625, 0.5, 0.5, 0.625, 0.5, 0.625, 0.625, 0.5, 0.625, 0.875, 0.75, 0.875, 0.625, 0.875, 0.625, 0.875, 0.75])
me_cube_007.materials.append(mat_house_yellow)
me_cube_007.materials.append(mat_house_red)
me_cube_007.update()
me_cube_008 = bpy.data.meshes.new('Cube.008')
me_cube_008.from_pydata([(-1.0, -1.0, -0.2143), (-1.0, -1.0, 1.786), (-1.0, 1.0, -0.2143), (-1.0, 1.0, 1.786), (1.0, -1.0, -0.2143), (1.0, -1.0, 1.786), (1.0, 1.0, -0.2143), (1.0, 1.0, 1.786), (0.0, 1.0, -0.2143), (0.0, 1.0, 2.786), (0.0, -1.0, -0.2143), (0.0, -1.0, 2.786), (-1.0, -2.0, -0.2143), (-1.0, -2.0, 1.786), (1.0, -2.0, 1.786), (1.0, -2.0, -0.2143), (0.0, -2.0, -0.2143), (0.0, -2.0, 2.786), (-1.0, -1.0, 0.7857), (-1.0, 1.0, 0.7857), (1.0, 1.0, 0.7857), (1.0, -1.0, 0.7857), (0.0, 1.0, 0.7857), (-1.0, -2.0, 0.7857), (1.0, -2.0, 0.7857), (0.0, -2.0, 0.7857), (-2.0, 1.0, -0.2143), (-2.0, -1.0, -0.2143), (-2.0, 1.0, 0.7857), (-2.0, -1.0, 0.7857), (-1.5, -1.0, -0.2143), (-1.5, 1.0, -0.2143), (-1.5, 1.0, 1.286), (-1.5, -1.0, 1.286), (2.0, 1.0, 0.7857), (2.0, 1.0, -0.2143), (2.0, -1.0, -0.2143), (2.0, -1.0, 0.7857), (-1.0, 0.0, -0.2143), (-1.0, 0.0, 1.786), (1.0, 0.0, -0.2143), (1.0, 0.0, 1.786), (0.0, 0.0, 2.786), (0.0, 0.0, -0.2143), (1.0, 0.0, 1.286), (-1.0, 0.0, 0.7857), (-2.0, 0.0, -0.2143), (-2.0, 0.0, 0.7857), (-1.5, 0.0, 1.286), (-1.5, 0.0, -0.2143), (2.0, 0.0, -0.2143), (2.0, 0.0, 1.286)], [], [(45, 39, 3, 19), (22, 9, 7, 20), (44, 41, 5, 21), (21, 5, 14, 24), (43, 40, 4, 10), (42, 39, 1, 11), (41, 42, 11, 5), (38, 43, 10, 0), (11, 1, 13, 17), (19, 3, 9, 22), (25, 17, 13, 23), (24, 14, 17, 25), (0, 10, 16, 12), (18, 0, 12, 23), (10, 4, 15, 16), (5, 11, 17, 14), (1, 18, 23, 13), (15, 24, 25, 16), (16, 25, 23, 12), (2, 19, 22, 8), (4, 21, 24, 15), (6, 20, 34, 35), (8, 22, 20, 6), (49, 30, 27, 46), (46, 47, 28, 26), (32, 31, 26, 28), (48, 32, 28, 47), (30, 33, 29, 27), (0, 18, 33, 30), (45, 19, 32, 48), (19, 2, 31, 32), (38, 0, 30, 49), (50, 51, 37, 36), (21, 4, 36, 37), (40, 6, 35, 50), (44, 21, 37, 51), (20, 44, 51, 34), (4, 40, 50, 36), (35, 34, 51, 50), (2, 38, 49, 31), (18, 45, 48, 33), (33, 48, 47, 29), (27, 29, 47, 46), (31, 49, 46, 26), (2, 8, 43, 38), (7, 9, 42, 41), (9, 3, 39, 42), (8, 6, 40, 43), (20, 7, 41, 44), (18, 1, 39, 45)])
me_cube_008.polygons.foreach_set('material_index', [0, 0, 0, 0, 0, 1, 1, 0, 1, 0, 0, 0, 0, 0, 0, 1, 0, 0, 0, 0, 0, 0, 0, 0, 0, 0, 1, 0, 0, 1, 0, 0, 0, 0, 0, 1, 1, 0, 0, 0, 1, 1, 0, 0, 0, 1, 1, 0, 0, 0])
_uv = me_cube_008.uv_layers.new(name='UVMap')
_uv.uv.foreach_set('vector', [0.5, 0.125, 0.625, 0.125, 0.625, 0.25, 0.5, 0.25, 0.4583, 0.375, 0.625, 0.375, 0.625, 0.5, 0.5, 0.5, 0.5, 0.625, 0.625, 0.625, 0.625, 0.75, 0.5, 0.75, 0.5, 0.75, 0.625, 0.75, 0.625, 0.75, 0.5, 0.75, 0.25, 0.625, 0.375, 0.625, 0.375, 0.75, 0.25, 0.75, 0.75, 0.625, 0.875, 0.625, 0.875, 0.75, 0.75, 0.75, 0.625, 0.625, 0.75, 0.625, 0.75, 0.75, 0.625, 0.75, 0.125, 0.625, 0.25, 0.625, 0.25, 0.75, 0.125, 0.75, 0.75, 0.75, 0.875, 0.75, 0.875, 0.75, 0.75, 0.75, 0.5, 0.25, 0.625, 0.25, 0.625, 0.375, 0.4583, 0.375, 0.4583, 0.875, 0.625, 0.875, 0.625, 1.0, 0.5, 1.0, 0.5, 0.75, 0.625, 0.75, 0.625, 0.875, 0.4583, 0.875, 0.125, 0.75, 0.25, 0.75, 0.25, 0.75, 0.125, 0.75, 0.5, 0.0, 0.375, 0.0, 0.375, 0.0, 0.5, 0.0, 0.25, 0.75, 0.375, 0.75, 0.375, 0.75, 0.25, 0.75, 0.625, 0.75, 0.75, 0.75, 0.75, 0.75, 0.625, 0.75, 0.625, 0.0, 0.5, 0.0, 0.5, 0.0, 0.625, 0.0, 0.375, 0.75, 0.5, 0.75, 0.4583, 0.875, 0.375, 0.875, 0.375, 0.875, 0.4583, 0.875, 0.5, 1.0, 0.375, 1.0, 0.375, 0.25, 0.5, 0.25, 0.4583, 0.375, 0.375, 0.375, 0.375, 0.75, 0.5, 0.75, 0.5, 0.75, 0.375, 0.75, 0.375, 0.5, 0.5, 0.5, 0.5, 0.5, 0.375, 0.5, 0.375, 0.375, 0.4583, 0.375, 0.5, 0.5, 0.375, 0.5, 0.125, 0.625, 0.125, 0.75, 0.125, 0.75, 0.125, 0.625, 0.375, 0.125, 0.5, 0.125, 0.5, 0.25, 0.375, 0.25, 0.5, 0.25, 0.375, 0.25, 0.375, 0.25, 0.5, 0.25, 0.5, 0.125, 0.5, 0.25, 0.5, 0.25, 0.5, 0.125, 0.375, 0.0, 0.5, 0.0, 0.5, 0.0, 0.375, 0.0, 0.375, 0.0, 0.5, 0.0, 0.5, 0.0, 0.375, 0.0, 0.5, 0.125, 0.5, 0.25, 0.5, 0.25, 0.5, 0.125, 0.5, 0.25, 0.375, 0.25, 0.375, 0.25, 0.5, 0.25, 0.125, 0.625, 0.125, 0.75, 0.125, 0.75, 0.125, 0.625, 0.375, 0.625, 0.5, 0.625, 0.5, 0.75, 0.375, 0.75, 0.5, 0.75, 0.375, 0.75, 0.375, 0.75, 0.5, 0.75, 0.375, 0.625, 0.375, 0.5, 0.375, 0.5, 0.375, 0.625, 0.5, 0.625, 0.5, 0.75, 0.5, 0.75, 0.5, 0.625, 0.5, 0.5, 0.5, 0.625, 0.5, 0.625, 0.5, 0.5, 0.375, 0.75, 0.375, 0.625, 0.375, 0.625, 0.375, 0.75, 0.375, 0.5, 0.5, 0.5, 0.5, 0.625, 0.375, 0.625, 0.125, 0.5, 0.125, 0.625, 0.125, 0.625, 0.125, 0.5, 0.5, 0.0, 0.5, 0.125, 0.5, 0.125, 0.5, 0.0, 0.5, 0.0, 0.5, 0.125, 0.5, 0.125, 0.5, 0.0, 0.375, 0.0, 0.5, 0.0, 0.5, 0.125, 0.375, 0.125, 0.125, 0.5, 0.125, 0.625, 0.125, 0.625, 0.125, 0.5, 0.125, 0.5, 0.25, 0.5, 0.25, 0.625, 0.125, 0.625, 0.625, 0.5, 0.75, 0.5, 0.75, 0.625, 0.625, 0.625, 0.75, 0.5, 0.875, 0.5, 0.875, 0.625, 0.75, 0.625, 0.25, 0.5, 0.375, 0.5, 0.375, 0.625, 0.25, 0.625, 0.5, 0.5, 0.625, 0.5, 0.625, 0.625, 0.5, 0.625, 0.5, 0.0, 0.625, 0.0, 0.625, 0.125, 0.5, 0.125])
me_cube_008.materials.append(mat_house_yellow)
me_cube_008.materials.append(mat_house_red)
me_cube_008.update()

# ---- objects
ob_lighthouse = bpy.data.objects.new('lighthouse', me_cylinder_001)
ob_water = bpy.data.objects.new('water', me_plane)
ob_base_rock = bpy.data.objects.new('base rock', me_icosphere)
ob_light = bpy.data.objects.new('Light', light_light)
ob_camera = bpy.data.objects.new('Camera', cam_camera)
ob_cube_001 = bpy.data.objects.new('Cube.001', me_cube_001)
ob_cube = bpy.data.objects.new('Cube', me_cube_003)
ob_cube_005 = bpy.data.objects.new('Cube.005', me_cube_005)
ob_cube_008 = bpy.data.objects.new('Cube.008', me_cube_007)
ob_cube_009 = bpy.data.objects.new('Cube.009', me_cube_008)
ob_cube_002 = bpy.data.objects.new('Cube.002', me_cube_003)
ob_cube_003 = bpy.data.objects.new('Cube.003', me_cube_003)
ob_cube_004 = bpy.data.objects.new('Cube.004', me_cube_003)
ob_cube_006 = bpy.data.objects.new('Cube.006', me_cube_007)
ob_cube_007 = bpy.data.objects.new('Cube.007', me_cube_001)
ob_cube_010 = bpy.data.objects.new('Cube.010', me_cube_005)
ob_cube_011 = bpy.data.objects.new('Cube.011', me_cube_008)
ob_cube_012 = bpy.data.objects.new('Cube.012', me_cube_005)
ob_cube_013 = bpy.data.objects.new('Cube.013', me_cube_001)
ob_cube_014 = bpy.data.objects.new('Cube.014', me_cube_005)
ob_cube_015 = bpy.data.objects.new('Cube.015', me_cube_003)
ob_cube_016 = bpy.data.objects.new('Cube.016', me_cube_003)
ob_cube_017 = bpy.data.objects.new('Cube.017', me_cube_008)
ob_cube_018 = bpy.data.objects.new('Cube.018', me_cube_003)
ob_sun = bpy.data.objects.new('Sun', light_sun)
ob_point = bpy.data.objects.new('Point', light_point)
ob_point_001 = bpy.data.objects.new('Point.001', light_point)
ob_point_002 = bpy.data.objects.new('Point.002', light_point)
ob_point_003 = bpy.data.objects.new('Point.003', light_point)
ob_point_004 = bpy.data.objects.new('Point.004', light_point)
ob_point_005 = bpy.data.objects.new('Point.005', light_point)
ob_point_006 = bpy.data.objects.new('Point.006', light_point)

# ---- transforms, parenting, visibility, modifiers, constraints
ob_lighthouse.location = (-3.003, -4.432, 1.657)
ob_lighthouse.scale = (0.5875, 0.5875, 0.5875)
ob_water.location = (0.0, 0.0, 0.0)
ob_water.scale = (30.0, 30.0, 30.0)
ob_base_rock.location = (0.0, 0.0, 0.0)
ob_light.location = (4.076, 1.005, 5.904)
ob_light.rotation_euler = (0.6503, 0.05522, 1.866)
ob_light.lock_rotations_4d = False
ob_light.empty_display_type = 'ARROWS'
ob_light.color = (0.0, 0.0, 0.0, 0.0)
ob_light.lineart.crease_threshold = 0.0
ob_camera.location = (3.875, -33.67, 3.872)
ob_camera.rotation_euler = (1.544, 1.484e-07, 0.04272)
ob_camera.lock_rotations_4d = False
ob_camera.empty_display_type = 'ARROWS'
ob_camera.color = (0.0, 0.0, 0.0, 0.0)
ob_camera.display_type = 'WIRE'
ob_camera.lineart.crease_threshold = 0.0
ob_cube_001.location = (5.845, -1.798, 2.429)
ob_cube_001.scale = (0.1783, 0.1783, 0.1783)
ob_cube.location = (7.193, -3.962, 2.411)
ob_cube.rotation_euler = (0.0, -0.0, 0.3024)
ob_cube.scale = (0.1783, 0.1783, 0.1783)
ob_cube_005.location = (7.079, -1.443, 2.558)
ob_cube_005.scale = (0.1783, 0.1783, 0.1783)
ob_cube_008.location = (6.058, -2.894, 2.464)
ob_cube_008.rotation_euler = (0.0, -0.0, -6.647)
ob_cube_008.scale = (0.1783, 0.1783, 0.1783)
ob_cube_009.location = (7.746, -2.665, 2.464)
ob_cube_009.scale = (0.1783, 0.1783, 0.1783)
ob_cube_002.location = (6.684, -3.619, 2.453)
ob_cube_002.rotation_euler = (0.0, -0.0, -1.349)
ob_cube_002.scale = (0.1783, 0.1783, 0.1783)
ob_cube_003.location = (7.143, -3.296, 2.445)
ob_cube_003.rotation_euler = (0.0, -0.0, 0.512)
ob_cube_003.scale = (0.1783, 0.1783, 0.1783)
ob_cube_004.location = (7.709, -3.684, 2.397)
ob_cube_004.rotation_euler = (0.0, -0.0, 3.924)
ob_cube_004.scale = (0.1783, 0.1783, 0.1783)
ob_cube_006.location = (6.172, -3.662, 2.478)
ob_cube_006.rotation_euler = (0.0, -0.0, 0.4273)
ob_cube_006.scale = (0.1783, 0.1783, 0.1783)
ob_cube_007.location = (5.848, -2.124, 2.431)
ob_cube_007.scale = (0.1783, 0.1783, 0.1783)
ob_cube_010.location = (6.832, -2.229, 2.511)
ob_cube_010.rotation_euler = (0.0, -0.0, -0.8234)
ob_cube_010.scale = (0.1783, 0.1783, 0.1783)
ob_cube_011.location = (8.721, -2.168, 2.561)
ob_cube_011.rotation_euler = (0.0, -0.0, -0.9384)
ob_cube_011.scale = (0.1783, 0.1783, 0.1783)
ob_cube_012.location = (7.884, -1.955, 2.543)
ob_cube_012.rotation_euler = (0.0, -0.0, -1.571)
ob_cube_012.scale = (0.1783, 0.1783, 0.1783)
ob_cube_013.location = (7.87, -1.832, 2.556)
ob_cube_013.scale = (0.1783, 0.1783, 0.1783)
ob_cube_014.location = (6.336, -0.8618, 2.463)
ob_cube_014.rotation_euler = (0.0, -0.0, -0.8234)
ob_cube_014.scale = (0.1783, 0.1783, 0.1783)
ob_cube_015.location = (6.603, -0.795, 2.531)
ob_cube_015.rotation_euler = (0.0, -0.0, 0.7549)
ob_cube_015.scale = (0.1783, 0.1783, 0.1783)
ob_cube_016.location = (6.41, -4.325, 2.434)
ob_cube_016.rotation_euler = (0.0, -0.0, -0.3273)
ob_cube_016.scale = (0.1783, 0.1783, 0.1783)
ob_cube_017.location = (5.385, -3.235, 2.372)
ob_cube_017.rotation_euler = (0.0, -0.0, 1.46)
ob_cube_017.scale = (0.1783, 0.1783, 0.1783)
ob_cube_018.location = (5.387, -1.225, 2.311)
ob_cube_018.rotation_euler = (0.0, -0.0, -2.375)
ob_cube_018.scale = (0.1783, 0.1783, 0.1783)
ob_sun.location = (7.141, 1.58, 7.515)
ob_sun.rotation_euler = (-1.005, -0.9063, 0.4074)
ob_point.location = (6.678, -2.941, 2.486)
ob_point_001.location = (5.261, -2.299, 2.532)
ob_point_002.location = (6.451, -1.591, 2.764)
ob_point_003.location = (8.434, -2.988, 2.564)
ob_point_004.location = (5.875, -4.178, 2.486)
ob_point_005.location = (85.43, -2.988, 2.564)
ob_point_006.location = (7.537, -3.961, 2.564)

# ---- collection membership
scene.collection.objects.link(ob_lighthouse)
scene.collection.objects.link(ob_water)
scene.collection.objects.link(ob_base_rock)
col_collection.objects.link(ob_light)
col_collection.objects.link(ob_camera)
col_houses.objects.link(ob_cube_001)
col_houses.objects.link(ob_cube)
col_houses.objects.link(ob_cube_005)
col_houses.objects.link(ob_cube_008)
col_houses.objects.link(ob_cube_009)
col_houses.objects.link(ob_cube_002)
col_houses.objects.link(ob_cube_003)
col_houses.objects.link(ob_cube_004)
col_houses.objects.link(ob_cube_006)
col_houses.objects.link(ob_cube_007)
col_houses.objects.link(ob_cube_010)
col_houses.objects.link(ob_cube_011)
col_houses.objects.link(ob_cube_012)
col_houses.objects.link(ob_cube_013)
col_houses.objects.link(ob_cube_014)
col_houses.objects.link(ob_cube_015)
col_houses.objects.link(ob_cube_016)
col_houses.objects.link(ob_cube_017)
col_houses.objects.link(ob_cube_018)
col_houses.objects.link(ob_sun)
col_houses.objects.link(ob_point)
col_houses.objects.link(ob_point_001)
col_houses.objects.link(ob_point_002)
col_houses.objects.link(ob_point_003)
col_houses.objects.link(ob_point_004)
col_houses.objects.link(ob_point_005)
col_houses.objects.link(ob_point_006)

# ---- scene / render settings (as saved in the file)
scene.camera = ob_camera
scene.frame_start = 1; scene.frame_end = 250; scene.frame_set(0)
scene.render.engine = 'BLENDER_EEVEE_NEXT'
scene.cycles.sampling_pattern = 'TABULATED_SOBOL'
scene.cycles.use_light_tree = False
scene.eevee.use_gtao = True
scene.eevee.gtao_distance = 1.0
scene.eevee.use_raytracing = True
scene.view_settings.view_transform = 'Filmic'
bpy.context.view_layer.update()
